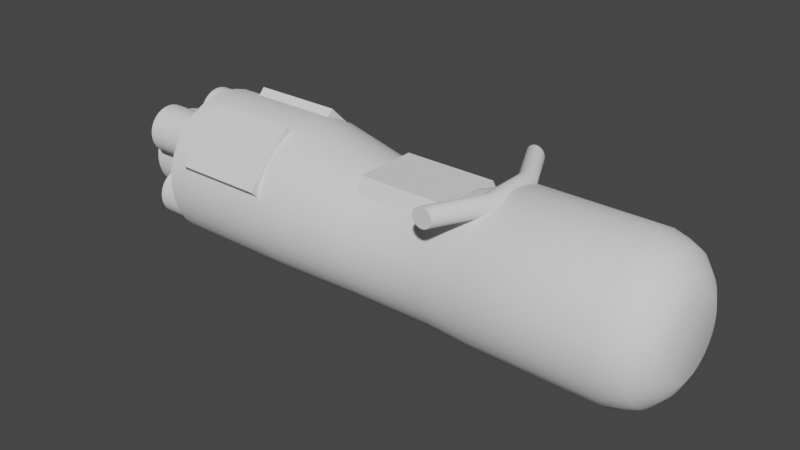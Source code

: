# Source: Hoverbike.blend  (saved by Blender 3.3.6; exported with 4.5.12 LTS)
import bpy
from mathutils import Matrix  # noqa: F401  (used for matrix-valued properties, if any)

bpy.ops.wm.read_factory_settings(use_empty=True)
scene = bpy.context.scene
scene.name = 'Scene'

# ---- collections
col_collection = bpy.data.collections.new('Collection'); scene.collection.children.link(col_collection)

# ---- node groups
ng_auto_smooth = bpy.data.node_groups.new('Auto Smooth', 'GeometryNodeTree')
_s = ng_auto_smooth.interface.new_socket(name='Geometry', in_out='OUTPUT', socket_type='NodeSocketGeometry')
_s = ng_auto_smooth.interface.new_socket(name='Geometry', in_out='INPUT', socket_type='NodeSocketGeometry')
_s = ng_auto_smooth.interface.new_socket(name='Angle', in_out='INPUT', socket_type='NodeSocketFloat')
_s.subtype = 'ANGLE'
_s.min_value = 0.0
_s.max_value = 3.142
ng_auto_smooth.is_modifier = True
_N = ng_auto_smooth.nodes; _L = ng_auto_smooth.links
n0 = _N.new('NodeGroupOutput'); n0.name = 'Group Output'; n0.location = (480, -100)
n1 = _N.new('NodeGroupInput'); n1.name = 'Group Input'; n1.location = (-420, -300)
n2 = _N.new('NodeGroupInput'); n2.name = 'Group Input.001'; n2.location = (-60, -100)
n3 = _N.new('GeometryNodeSetShadeSmooth'); n3.name = 'Set Shade Smooth'; n3.location = (120, -100)
n3.domain = 'EDGE'
n4 = _N.new('GeometryNodeSetShadeSmooth'); n4.name = 'Set Shade Smooth.001'; n4.location = (300, -100)
n5 = _N.new('GeometryNodeInputMeshEdgeAngle'); n5.name = 'Edge Angle'; n5.location = (-420, -220)
n6 = _N.new('GeometryNodeInputEdgeSmooth'); n6.name = 'Is Edge Smooth'; n6.location = (-60, -160)
n7 = _N.new('GeometryNodeInputShadeSmooth'); n7.name = 'Is Face Smooth'; n7.location = (-240, -340)
n8 = _N.new('FunctionNodeBooleanMath'); n8.name = 'Boolean Math'; n8.location = (-60, -220)
n9 = _N.new('FunctionNodeCompare'); n9.name = 'Compare'; n9.location = (-240, -180)
n9.operation = 'LESS_EQUAL'
_L.new(n5.outputs[0], n9.inputs[0])
_L.new(n4.outputs[0], n0.inputs[0])
_L.new(n1.outputs[1], n9.inputs[1])
_L.new(n9.outputs[0], n8.inputs[0])
_L.new(n7.outputs[0], n8.inputs[1])
_L.new(n2.outputs[0], n3.inputs[0])
_L.new(n6.outputs[0], n3.inputs[1])
_L.new(n3.outputs[0], n4.inputs[0])
_L.new(n8.outputs[0], n3.inputs[2])
n0.is_active_output = True

# ---- world
world_world = bpy.data.worlds.new('World'); scene.world = world_world
world_world.use_nodes = True; world_world.node_tree.nodes.clear()
_N = world_world.node_tree.nodes; _L = world_world.node_tree.links
n0 = _N.new('ShaderNodeOutputWorld'); n0.name = 'World Output'; n0.location = (300, 300)
n1 = _N.new('ShaderNodeBackground'); n1.name = 'Background'; n1.location = (10, 300)
n1.inputs[0].default_value = (0.05088, 0.05088, 0.05088, 1.0)
_L.new(n1.outputs[0], n0.inputs[0])
n0.is_active_output = True
world_world.color = (0.05088, 0.05088, 0.05088)
world_world.use_sun_shadow = False
world_world.sun_shadow_jitter_overblur = 0.0

# ---- meshes
me_cylinder = bpy.data.meshes.new('Cylinder')
me_cylinder.from_pydata([(4.73e-07, 1.0, 0.4228), (0.1951, 0.9808, 0.4228), (0.3827, 0.9239, 0.4228), (0.5556, 0.8315, 0.4228), (0.7071, 0.7071, 0.4228), (0.8315, 0.5556, 0.4228), (0.9239, 0.3827, 0.4228), (0.9808, 0.1951, 0.4228), (1.0, -3.075e-07, 0.4228), (0.9808, -0.1951, 0.4228), (0.9239, -0.3827, 0.4228), (0.8315, -0.5556, 0.4228), (0.7071, -0.7071, 0.4228), (0.5556, -0.8315, 0.4228), (0.3827, -0.9239, 0.4228), (0.1951, -0.9808, 0.4228), (4.73e-07, -1.0, 0.4228), (-0.1951, -0.9808, 0.4228), (-0.3827, -0.9239, 0.4228), (-0.5556, -0.8315, 0.4228), (-0.7071, -0.7071, 0.4228), (-0.8315, -0.5556, 0.4228), (-0.9239, -0.3827, 0.4228), (-0.9808, -0.1951, 0.4228), (-1.0, -3.075e-07, 0.4228), (-0.9808, 0.1951, 0.4228), (-0.9239, 0.3827, 0.4228), (-0.8315, 0.5556, 0.4228), (-0.7071, 0.7071, 0.4228), (-0.5556, 0.8315, 0.4228), (-0.3827, 0.9239, 0.4228), (-0.1951, 0.9808, 0.4228), (0.1192, 0.8706, -0.2161), (0.2891, 0.8539, -0.2161), (0.4524, 0.8044, -0.2161), (0.6029, 0.7239, -0.2161), (0.7348, 0.6156, -0.2161), (0.8431, 0.4837, -0.2161), (0.9236, 0.3332, -0.2161), (0.9731, 0.1699, -0.2161), (0.9898, -5.175e-07, -0.2161), (0.9731, -0.1699, -0.2161), (0.9236, -0.3332, -0.2161), (0.8431, -0.4837, -0.2161), (0.7348, -0.6156, -0.2161), (0.6029, -0.7239, -0.2161), (0.4524, -0.8044, -0.2161), (0.2891, -0.8539, -0.2161), (0.1192, -0.8706, -0.2161), (-0.05064, -0.8539, -0.2161), (-0.214, -0.8044, -0.2161), (-0.3645, -0.7239, -0.2161), (-0.4964, -0.6156, -0.2161), (-0.6047, -0.4837, -0.2161), (-0.6852, -0.3332, -0.2161), (-0.7347, -0.1699, -0.2161), (-0.7514, -5.175e-07, -0.2161), (-0.7347, 0.1699, -0.2161), (-0.6852, 0.3332, -0.2161), (-0.6047, 0.4837, -0.2161), (-0.4964, 0.6156, -0.2161), (-0.3645, 0.7239, -0.2161), (-0.214, 0.8044, -0.2161), (-0.05064, 0.8539, -0.2161), (0.1192, 0.8706, -1.329), (0.2891, 0.8539, -1.329), (0.4524, 0.8044, -1.329), (0.6029, 0.7239, -1.329), (0.7348, 0.6156, -1.329), (0.8431, 0.4837, -1.329), (0.9236, 0.3332, -1.329), (0.9731, 0.1699, -1.329), (0.9898, -3.68e-07, -1.329), (0.9731, -0.1699, -1.329), (0.9236, -0.3332, -1.329), (0.8431, -0.4837, -1.329), (0.7348, -0.6156, -1.329), (0.6029, -0.7239, -1.329), (0.4524, -0.8044, -1.329), (0.2891, -0.8539, -1.329), (0.1192, -0.8706, -1.329), (-0.05064, -0.8539, -1.329), (-0.214, -0.8044, -1.329), (-0.3645, -0.7239, -1.329), (-0.4964, -0.6156, -1.329), (-0.6047, -0.4837, -1.329), (-0.6852, -0.3332, -1.329), (-0.7347, -0.1699, -1.329), (-0.7514, -3.68e-07, -1.329), (-0.7347, 0.1699, -1.329), (-0.6852, 0.3332, -1.329), (-0.6047, 0.4837, -1.329), (-0.4964, 0.6156, -1.329), (-0.3645, 0.7239, -1.329), (-0.214, 0.8044, -1.329), (-0.05064, 0.8539, -1.329), (-0.006273, 0.9978, -2.452), (0.1884, 0.9786, -2.452), (0.3756, 0.9219, -2.452), (0.5481, 0.8296, -2.452), (0.6993, 0.7056, -2.452), (0.8234, 0.5544, -2.452), (0.9156, 0.3818, -2.452), (0.9724, 0.1947, -2.452), (0.9915, -8.318e-07, -2.452), (0.9724, -0.1947, -2.452), (0.9156, -0.3818, -2.452), (0.8234, -0.5544, -2.452), (0.6993, -0.7056, -2.452), (0.5481, -0.8297, -2.452), (0.3756, -0.9219, -2.452), (0.1884, -0.9786, -2.452), (-0.006273, -0.9978, -2.452), (-0.2009, -0.9786, -2.452), (-0.3881, -0.9219, -2.452), (-0.5606, -0.8297, -2.452), (-0.7118, -0.7056, -2.452), (-0.8359, -0.5544, -2.452), (-0.9281, -0.3818, -2.452), (-0.9849, -0.1947, -2.452), (-1.004, -8.318e-07, -2.452), (-0.9849, 0.1947, -2.452), (-0.9281, 0.3818, -2.452), (-0.8359, 0.5544, -2.452), (-0.7118, 0.7056, -2.452), (-0.5606, 0.8296, -2.452), (-0.3881, 0.9219, -2.452), (-0.2009, 0.9786, -2.452), (1.34e-07, 0.5112, 2.664), (0.09974, 0.5014, 2.664), (0.1956, 0.4723, 2.664), (0.284, 0.4251, 2.664), (0.3615, 0.3615, 2.664), (0.4251, 0.284, 2.664), (0.4723, 0.1956, 2.664), (0.5014, 0.09974, 2.664), (0.5112, -1.043e-07, 2.664), (0.5014, -0.09974, 2.664), (0.4723, -0.1956, 2.664), (0.4251, -0.284, 2.664), (0.3615, -0.3615, 2.664), (0.284, -0.4251, 2.664), (0.1956, -0.4723, 2.664), (0.09974, -0.5014, 2.664), (1.34e-07, -0.5112, 2.664), (-0.09974, -0.5014, 2.664), (-0.1956, -0.4723, 2.664), (-0.284, -0.4251, 2.664), (-0.3615, -0.3615, 2.664), (-0.4251, -0.284, 2.664), (-0.4723, -0.1956, 2.664), (-0.5014, -0.09974, 2.664), (-0.5112, -1.043e-07, 2.664), (-0.5014, 0.09974, 2.664), (-0.4723, 0.1956, 2.664), (-0.4251, 0.284, 2.664), (-0.3615, 0.3615, 2.664), (-0.284, 0.4251, 2.664), (-0.1956, 0.4723, 2.664), (-0.09974, 0.5014, 2.664), (-0.006273, 0.9978, -4.218), (0.1884, 0.9786, -4.218), (0.3756, 0.9219, -4.218), (0.5481, 0.8296, -4.218), (0.6993, 0.7056, -4.218), (0.8234, 0.5544, -4.218), (0.9156, 0.3818, -4.218), (0.9724, 0.1947, -4.218), (0.9915, -8.305e-07, -4.218), (0.9724, -0.1947, -4.218), (0.9156, -0.3818, -4.218), (0.8234, -0.5544, -4.218), (0.6993, -0.7056, -4.218), (0.5481, -0.8297, -4.218), (0.3756, -0.9219, -4.218), (0.1884, -0.9786, -4.218), (-0.006273, -0.9978, -4.218), (-0.2009, -0.9786, -4.218), (-0.3881, -0.9219, -4.218), (-0.5606, -0.8297, -4.218), (-0.7118, -0.7056, -4.218), (-0.8359, -0.5544, -4.218), (-0.9281, -0.3818, -4.218), (-0.9849, -0.1947, -4.218), (-1.004, -8.305e-07, -4.218), (-0.9849, 0.1947, -4.218), (-0.9281, 0.3818, -4.218), (-0.8359, 0.5544, -4.218), (-0.7118, 0.7056, -4.218), (-0.5606, 0.8296, -4.218), (-0.3881, 0.9219, -4.218), (-0.2009, 0.9786, -4.218), (3.058e-07, 1.0, 2.069), (2.744e-07, 0.9471, 2.26), (0.1848, 0.9289, 2.26), (0.1951, 0.9808, 2.069), (0.3624, 0.875, 2.26), (0.3827, 0.9239, 2.069), (0.5262, 0.7874, 2.26), (0.5556, 0.8315, 2.069), (0.6697, 0.6697, 2.26), (0.7071, 0.7071, 2.069), (0.7875, 0.5262, 2.26), (0.8315, 0.5556, 2.069), (0.875, 0.3624, 2.26), (0.9239, 0.3827, 2.069), (0.9289, 0.1848, 2.26), (0.9808, 0.1951, 2.069), (0.9471, -1.898e-07, 2.26), (1.0, -2.087e-07, 2.069), (0.9289, -0.1848, 2.26), (0.9808, -0.1951, 2.069), (0.875, -0.3624, 2.26), (0.9239, -0.3827, 2.069), (0.7875, -0.5262, 2.26), (0.8315, -0.5556, 2.069), (0.6697, -0.6697, 2.26), (0.7071, -0.7071, 2.069), (0.5262, -0.7875, 2.26), (0.5556, -0.8315, 2.069), (0.3624, -0.875, 2.26), (0.3827, -0.9239, 2.069), (0.1848, -0.9289, 2.26), (0.1951, -0.9808, 2.069), (2.744e-07, -0.9471, 2.26), (3.058e-07, -1.0, 2.069), (-0.1848, -0.9289, 2.26), (-0.1951, -0.9808, 2.069), (-0.3624, -0.875, 2.26), (-0.3827, -0.9239, 2.069), (-0.5262, -0.7874, 2.26), (-0.5556, -0.8315, 2.069), (-0.6697, -0.6697, 2.26), (-0.7071, -0.7071, 2.069), (-0.7874, -0.5262, 2.26), (-0.8315, -0.5556, 2.069), (-0.875, -0.3624, 2.26), (-0.9239, -0.3827, 2.069), (-0.9289, -0.1848, 2.26), (-0.9808, -0.1951, 2.069), (-0.9471, -1.898e-07, 2.26), (-1.0, -2.087e-07, 2.069), (-0.9289, 0.1848, 2.26), (-0.9808, 0.1951, 2.069), (-0.875, 0.3624, 2.26), (-0.9239, 0.3827, 2.069), (-0.7874, 0.5262, 2.26), (-0.8315, 0.5556, 2.069), (-0.6697, 0.6697, 2.26), (-0.7071, 0.7071, 2.069), (-0.5262, 0.7874, 2.26), (-0.5556, 0.8315, 2.069), (-0.3624, 0.875, 2.26), (-0.3827, 0.9239, 2.069), (-0.1848, 0.9289, 2.26), (-0.1951, 0.9808, 2.069), (2.432e-07, 0.8796, 2.416), (1.793e-07, 0.6957, 2.576), (0.1357, 0.6823, 2.576), (0.1716, 0.8627, 2.416), (0.2662, 0.6427, 2.576), (0.3366, 0.8127, 2.416), (0.3865, 0.5784, 2.576), (0.4887, 0.7314, 2.416), (0.4919, 0.4919, 2.576), (0.622, 0.622, 2.416), (0.5784, 0.3865, 2.576), (0.7314, 0.4887, 2.416), (0.6427, 0.2662, 2.576), (0.8127, 0.3366, 2.416), (0.6823, 0.1357, 2.576), (0.8627, 0.1716, 2.416), (0.6957, -1.321e-07, 2.576), (0.8796, -1.709e-07, 2.416), (0.6823, -0.1357, 2.576), (0.8627, -0.1716, 2.416), (0.6427, -0.2662, 2.576), (0.8127, -0.3366, 2.416), (0.5784, -0.3865, 2.576), (0.7314, -0.4887, 2.416), (0.4919, -0.4919, 2.576), (0.622, -0.622, 2.416), (0.3865, -0.5784, 2.576), (0.4887, -0.7314, 2.416), (0.2662, -0.6427, 2.576), (0.3366, -0.8127, 2.416), (0.1357, -0.6823, 2.576), (0.1716, -0.8627, 2.416), (1.793e-07, -0.6957, 2.576), (2.432e-07, -0.8796, 2.416), (-0.1357, -0.6823, 2.576), (-0.1716, -0.8627, 2.416), (-0.2662, -0.6427, 2.576), (-0.3366, -0.8127, 2.416), (-0.3865, -0.5784, 2.576), (-0.4887, -0.7314, 2.416), (-0.4919, -0.4919, 2.576), (-0.622, -0.622, 2.416), (-0.5784, -0.3865, 2.576), (-0.7314, -0.4887, 2.416), (-0.6427, -0.2662, 2.576), (-0.8127, -0.3366, 2.416), (-0.6823, -0.1357, 2.576), (-0.8627, -0.1716, 2.416), (-0.6957, -1.321e-07, 2.576), (-0.8796, -1.709e-07, 2.416), (-0.6823, 0.1357, 2.576), (-0.8627, 0.1716, 2.416), (-0.6427, 0.2662, 2.576), (-0.8127, 0.3366, 2.416), (-0.5784, 0.3865, 2.576), (-0.7314, 0.4887, 2.416), (-0.4919, 0.4919, 2.576), (-0.622, 0.622, 2.416), (-0.3865, 0.5784, 2.576), (-0.4887, 0.7314, 2.416), (-0.2662, 0.6427, 2.576), (-0.3366, 0.8127, 2.416), (-0.1357, 0.6823, 2.576), (-0.1716, 0.8627, 2.416)], [], [(200, 198, 263, 265), (202, 200, 265, 267), (204, 202, 267, 269), (206, 204, 269, 271), (208, 206, 271, 273), (210, 208, 273, 275), (212, 210, 275, 277), (214, 212, 277, 279), (216, 214, 279, 281), (218, 216, 281, 283), (220, 218, 283, 285), (222, 220, 285, 287), (224, 222, 287, 289), (226, 224, 289, 291), (228, 226, 291, 293), (230, 228, 293, 295), (232, 230, 295, 297), (234, 232, 297, 299), (236, 234, 299, 301), (238, 236, 301, 303), (240, 238, 303, 305), (242, 240, 305, 307), (244, 242, 307, 309), (246, 244, 309, 311), (248, 246, 311, 313), (250, 248, 313, 315), (252, 250, 315, 317), (254, 252, 317, 319), (264, 262, 131, 132), (193, 254, 319, 256), (10, 11, 43, 42), (48, 49, 81, 80), (24, 25, 57, 56), (11, 12, 44, 43), (25, 26, 58, 57), (12, 13, 45, 44), (26, 27, 59, 58), (13, 14, 46, 45), (0, 1, 33, 32), (27, 28, 60, 59), (14, 15, 47, 46), (1, 2, 34, 33), (28, 29, 61, 60), (15, 16, 48, 47), (2, 3, 35, 34), (29, 30, 62, 61), (16, 17, 49, 48), (3, 4, 36, 35), (30, 31, 63, 62), (17, 18, 50, 49), (4, 5, 37, 36), (31, 0, 32, 63), (18, 19, 51, 50), (5, 6, 38, 37), (19, 20, 52, 51), (6, 7, 39, 38), (20, 21, 53, 52), (7, 8, 40, 39), (21, 22, 54, 53), (8, 9, 41, 40), (22, 23, 55, 54), (9, 10, 42, 41), (23, 24, 56, 55), (83, 84, 116, 115), (35, 36, 68, 67), (62, 63, 95, 94), (49, 50, 82, 81), (36, 37, 69, 68), (63, 32, 64, 95), (50, 51, 83, 82), (37, 38, 70, 69), (51, 52, 84, 83), (38, 39, 71, 70), (52, 53, 85, 84), (39, 40, 72, 71), (53, 54, 86, 85), (40, 41, 73, 72), (54, 55, 87, 86), (41, 42, 74, 73), (55, 56, 88, 87), (42, 43, 75, 74), (56, 57, 89, 88), (43, 44, 76, 75), (57, 58, 90, 89), (44, 45, 77, 76), (58, 59, 91, 90), (45, 46, 78, 77), (32, 33, 65, 64), (59, 60, 92, 91), (46, 47, 79, 78), (33, 34, 66, 65), (60, 61, 93, 92), (47, 48, 80, 79), (34, 35, 67, 66), (61, 62, 94, 93), (114, 115, 179, 178), (70, 71, 103, 102), (84, 85, 117, 116), (71, 72, 104, 103), (85, 86, 118, 117), (72, 73, 105, 104), (86, 87, 119, 118), (73, 74, 106, 105), (87, 88, 120, 119), (74, 75, 107, 106), (88, 89, 121, 120), (75, 76, 108, 107), (89, 90, 122, 121), (76, 77, 109, 108), (90, 91, 123, 122), (77, 78, 110, 109), (64, 65, 97, 96), (91, 92, 124, 123), (78, 79, 111, 110), (65, 66, 98, 97), (92, 93, 125, 124), (79, 80, 112, 111), (66, 67, 99, 98), (93, 94, 126, 125), (80, 81, 113, 112), (67, 68, 100, 99), (94, 95, 127, 126), (81, 82, 114, 113), (68, 69, 101, 100), (95, 64, 96, 127), (82, 83, 115, 114), (69, 70, 102, 101), (129, 128, 159, 158, 157, 156, 155, 154, 153, 152, 151, 150, 149, 148, 147, 146, 145, 144, 143, 142, 141, 140, 139, 138, 137, 136, 135, 134, 133, 132, 131, 130), (282, 280, 140, 141), (300, 298, 149, 150), (318, 316, 158, 159), (274, 272, 136, 137), (292, 290, 145, 146), (310, 308, 154, 155), (266, 264, 132, 133), (284, 282, 141, 142), (302, 300, 150, 151), (276, 274, 137, 138), (294, 292, 146, 147), (312, 310, 155, 156), (268, 266, 133, 134), (286, 284, 142, 143), (304, 302, 151, 152), (198, 196, 261, 263), (260, 258, 129, 130), (278, 276, 138, 139), (296, 294, 147, 148), (314, 312, 156, 157), (270, 268, 134, 135), (288, 286, 143, 144), (306, 304, 152, 153), (262, 260, 130, 131), (280, 278, 139, 140), (298, 296, 148, 149), (316, 314, 157, 158), (272, 270, 135, 136), (290, 288, 144, 145), (308, 306, 153, 154), (160, 161, 162, 163, 164, 165, 166, 167, 168, 169, 170, 171, 172, 173, 174, 175, 176, 177, 178, 179, 180, 181, 182, 183, 184, 185, 186, 187, 188, 189, 190, 191), (101, 102, 166, 165), (115, 116, 180, 179), (102, 103, 167, 166), (116, 117, 181, 180), (103, 104, 168, 167), (117, 118, 182, 181), (104, 105, 169, 168), (118, 119, 183, 182), (105, 106, 170, 169), (119, 120, 184, 183), (106, 107, 171, 170), (120, 121, 185, 184), (107, 108, 172, 171), (121, 122, 186, 185), (108, 109, 173, 172), (122, 123, 187, 186), (109, 110, 174, 173), (96, 97, 161, 160), (123, 124, 188, 187), (110, 111, 175, 174), (97, 98, 162, 161), (124, 125, 189, 188), (111, 112, 176, 175), (98, 99, 163, 162), (125, 126, 190, 189), (112, 113, 177, 176), (99, 100, 164, 163), (126, 127, 191, 190), (113, 114, 178, 177), (100, 101, 165, 164), (127, 96, 160, 191), (258, 257, 128, 129), (196, 194, 259, 261), (197, 2, 1, 195), (199, 3, 2, 197), (201, 4, 3, 199), (203, 5, 4, 201), (205, 6, 5, 203), (207, 7, 6, 205), (209, 8, 7, 207), (211, 9, 8, 209), (213, 10, 9, 211), (215, 11, 10, 213), (217, 12, 11, 215), (219, 13, 12, 217), (221, 14, 13, 219), (223, 15, 14, 221), (225, 16, 15, 223), (227, 17, 16, 225), (229, 18, 17, 227), (231, 19, 18, 229), (233, 20, 19, 231), (235, 21, 20, 233), (237, 22, 21, 235), (239, 23, 22, 237), (241, 24, 23, 239), (243, 25, 24, 241), (245, 26, 25, 243), (247, 27, 26, 245), (249, 28, 27, 247), (251, 29, 28, 249), (253, 30, 29, 251), (255, 31, 30, 253), (192, 0, 31, 255), (257, 318, 159, 128), (195, 192, 193, 194), (197, 195, 194, 196), (199, 197, 196, 198), (201, 199, 198, 200), (203, 201, 200, 202), (205, 203, 202, 204), (207, 205, 204, 206), (209, 207, 206, 208), (211, 209, 208, 210), (213, 211, 210, 212), (215, 213, 212, 214), (217, 215, 214, 216), (219, 217, 216, 218), (221, 219, 218, 220), (223, 221, 220, 222), (225, 223, 222, 224), (227, 225, 224, 226), (229, 227, 226, 228), (231, 229, 228, 230), (233, 231, 230, 232), (235, 233, 232, 234), (237, 235, 234, 236), (239, 237, 236, 238), (241, 239, 238, 240), (243, 241, 240, 242), (245, 243, 242, 244), (247, 245, 244, 246), (249, 247, 246, 248), (251, 249, 248, 250), (253, 251, 250, 252), (255, 253, 252, 254), (192, 255, 254, 193), (195, 1, 0, 192), (257, 258, 259, 256), (258, 260, 261, 259), (260, 262, 263, 261), (262, 264, 265, 263), (264, 266, 267, 265), (266, 268, 269, 267), (268, 270, 271, 269), (270, 272, 273, 271), (272, 274, 275, 273), (274, 276, 277, 275), (276, 278, 279, 277), (278, 280, 281, 279), (280, 282, 283, 281), (282, 284, 285, 283), (284, 286, 287, 285), (286, 288, 289, 287), (288, 290, 291, 289), (290, 292, 293, 291), (292, 294, 295, 293), (294, 296, 297, 295), (296, 298, 299, 297), (298, 300, 301, 299), (300, 302, 303, 301), (302, 304, 305, 303), (304, 306, 307, 305), (306, 308, 309, 307), (308, 310, 311, 309), (310, 312, 313, 311), (312, 314, 315, 313), (314, 316, 317, 315), (316, 318, 319, 317), (318, 257, 256, 319), (194, 193, 256, 259)])
me_cylinder.polygons.foreach_set('use_smooth', [True] * 290)
_uv = me_cylinder.uv_layers.new(name='UVMap')
_uv.uv.foreach_set('vector', [0.05802, 0.7401, 0.07889, 0.7397, 0.07966, 0.7582, 0.06028, 0.7586, 0.03837, 0.7408, 0.05802, 0.7401, 0.06028, 0.7586, 0.04202, 0.7593, 0.02067, 0.7419, 0.03837, 0.7408, 0.04202, 0.7593, 0.02559, 0.7603, 0.005627, 0.7433, 0.02067, 0.7419, 0.02559, 0.7603, 0.01162, 0.7616, 0.3355, 0.7417, 0.3506, 0.7431, 0.3446, 0.7614, 0.3306, 0.7601, 0.3178, 0.7406, 0.3355, 0.7417, 0.3306, 0.7601, 0.3142, 0.7591, 0.2982, 0.7398, 0.3178, 0.7406, 0.3142, 0.7591, 0.2959, 0.7584, 0.2773, 0.7394, 0.2982, 0.7398, 0.2959, 0.7584, 0.2765, 0.758, 0.256, 0.7394, 0.2773, 0.7394, 0.2765, 0.758, 0.2568, 0.758, 0.2352, 0.7398, 0.256, 0.7394, 0.2568, 0.758, 0.2374, 0.7584, 0.2155, 0.7406, 0.2352, 0.7398, 0.2374, 0.7584, 0.2191, 0.7591, 0.1978, 0.7417, 0.2155, 0.7406, 0.2191, 0.7591, 0.2027, 0.7601, 0.1828, 0.7431, 0.1978, 0.7417, 0.2027, 0.7601, 0.1887, 0.7615, 0.3928, 0.01934, 0.3751, 0.01836, 0.3801, 0.0, 0.3965, 0.0009096, 0.4125, 0.02002, 0.3928, 0.01934, 0.3965, 0.0009096, 0.4148, 0.001541, 0.4334, 0.02037, 0.4125, 0.02002, 0.4148, 0.001541, 0.4341, 0.00187, 0.4546, 0.02039, 0.4334, 0.02037, 0.4341, 0.00187, 0.4539, 0.001884, 0.4755, 0.02006, 0.4546, 0.02039, 0.4539, 0.001884, 0.4733, 0.001583, 0.4952, 0.01941, 0.4755, 0.02006, 0.4733, 0.001583, 0.4915, 0.000978, 0.5128, 0.01846, 0.4952, 0.01941, 0.4915, 0.000978, 0.5079, 9.179e-05, 0.6565, 0.7414, 0.6742, 0.7423, 0.6693, 0.7607, 0.6529, 0.7598, 0.6368, 0.7407, 0.6565, 0.7414, 0.6529, 0.7598, 0.6346, 0.7592, 0.616, 0.7404, 0.6368, 0.7407, 0.6346, 0.7592, 0.6152, 0.7589, 0.5947, 0.7404, 0.616, 0.7404, 0.6152, 0.7589, 0.5955, 0.7589, 0.5738, 0.7407, 0.5947, 0.7404, 0.5955, 0.7589, 0.5761, 0.7592, 0.5542, 0.7414, 0.5738, 0.7407, 0.5761, 0.7592, 0.5578, 0.7598, 0.5365, 0.7423, 0.5542, 0.7414, 0.5578, 0.7598, 0.5414, 0.7607, 0.1584, 0.7418, 0.1734, 0.7432, 0.1674, 0.7615, 0.1535, 0.7602, 0.8289, 0.3895, 0.8159, 0.3982, 0.8059, 0.3796, 0.8155, 0.3732, 0.1407, 0.7407, 0.1584, 0.7418, 0.1535, 0.7602, 0.1371, 0.7592, 0.2999, 0.5297, 0.2779, 0.5293, 0.2851, 0.4568, 0.3043, 0.4572, 0.3699, 0.2999, 0.3862, 0.3008, 0.3861, 0.4278, 0.3698, 0.4269, 0.6593, 0.5311, 0.6385, 0.5304, 0.6278, 0.4595, 0.6458, 0.4601, 0.2779, 0.5293, 0.2554, 0.5293, 0.2655, 0.4568, 0.2851, 0.4568, 0.6385, 0.5304, 0.6165, 0.5301, 0.6086, 0.4592, 0.6278, 0.4595, 0.2554, 0.5293, 0.2334, 0.5297, 0.2464, 0.4572, 0.2655, 0.4568, 0.6165, 0.5301, 0.594, 0.5301, 0.589, 0.4592, 0.6086, 0.4592, 0.2334, 0.5297, 0.2126, 0.5305, 0.2283, 0.4579, 0.2464, 0.4572, 0.1434, 0.5306, 0.1226, 0.5298, 0.1062, 0.4577, 0.1243, 0.4583, 0.594, 0.5301, 0.572, 0.5304, 0.5698, 0.4596, 0.589, 0.4592, 0.2126, 0.5305, 0.194, 0.5317, 0.212, 0.4589, 0.2283, 0.4579, 0.1226, 0.5298, 0.1006, 0.5295, 0.08702, 0.4573, 0.1062, 0.4577, 0.572, 0.5304, 0.5512, 0.5311, 0.5518, 0.4602, 0.5698, 0.4596, 0.3552, 0.2272, 0.3711, 0.2285, 0.3699, 0.2999, 0.3561, 0.2987, 0.1006, 0.5295, 0.07812, 0.5295, 0.06746, 0.4573, 0.08702, 0.4573, 0.5512, 0.5311, 0.5326, 0.5321, 0.5355, 0.461, 0.5518, 0.4602, 0.3711, 0.2285, 0.3898, 0.2296, 0.3862, 0.3008, 0.3699, 0.2999, 0.07812, 0.5295, 0.05608, 0.5299, 0.04828, 0.4577, 0.06746, 0.4573, 0.5326, 0.5321, 0.5167, 0.5334, 0.5217, 0.4621, 0.5355, 0.461, 0.3898, 0.2296, 0.4106, 0.2303, 0.4043, 0.3014, 0.3862, 0.3008, 0.05608, 0.5299, 0.03533, 0.5307, 0.0302, 0.4584, 0.04828, 0.4577, 0.162, 0.5317, 0.1434, 0.5306, 0.1243, 0.4583, 0.1405, 0.4593, 0.4106, 0.2303, 0.4326, 0.2307, 0.4234, 0.3017, 0.4043, 0.3014, 0.03533, 0.5307, 0.01665, 0.5319, 0.01394, 0.4594, 0.0302, 0.4584, 0.4326, 0.2307, 0.4551, 0.2307, 0.443, 0.3017, 0.4234, 0.3017, 0.01665, 0.5319, 0.0007594, 0.5333, 0.0001082, 0.4607, 0.01394, 0.4594, 0.4551, 0.2307, 0.4771, 0.2303, 0.4622, 0.3014, 0.443, 0.3017, 0.3552, 0.5332, 0.3394, 0.5317, 0.3386, 0.4589, 0.3524, 0.4602, 0.4771, 0.2303, 0.4979, 0.2297, 0.4802, 0.3008, 0.4622, 0.3014, 0.3394, 0.5317, 0.3207, 0.5305, 0.3224, 0.4579, 0.3386, 0.4589, 0.4979, 0.2297, 0.5165, 0.2287, 0.4965, 0.3, 0.4802, 0.3008, 0.3207, 0.5305, 0.2999, 0.5297, 0.3043, 0.4572, 0.3224, 0.4579, 0.678, 0.5321, 0.6593, 0.5311, 0.6458, 0.4601, 0.6621, 0.461, 0.4233, 0.4288, 0.4429, 0.4288, 0.4554, 0.5591, 0.4329, 0.5591, 0.06746, 0.4573, 0.04828, 0.4577, 0.04817, 0.3307, 0.06735, 0.3304, 0.5355, 0.461, 0.5217, 0.4621, 0.5216, 0.3351, 0.5354, 0.3339, 0.3862, 0.3008, 0.4043, 0.3014, 0.4042, 0.4285, 0.3861, 0.4278, 0.04828, 0.4577, 0.0302, 0.4584, 0.0301, 0.3314, 0.04817, 0.3307, 0.1405, 0.4593, 0.1243, 0.4583, 0.1242, 0.3314, 0.1404, 0.3323, 0.4043, 0.3014, 0.4234, 0.3017, 0.4233, 0.4288, 0.4042, 0.4285, 0.0302, 0.4584, 0.01394, 0.4594, 0.01383, 0.3324, 0.0301, 0.3314, 0.4234, 0.3017, 0.443, 0.3017, 0.4429, 0.4288, 0.4233, 0.4288, 0.01394, 0.4594, 0.0001082, 0.4607, 0.0, 0.3337, 0.01383, 0.3324, 0.443, 0.3017, 0.4622, 0.3014, 0.4621, 0.4285, 0.4429, 0.4288, 0.3524, 0.4602, 0.3386, 0.4589, 0.3386, 0.332, 0.3524, 0.3333, 0.4622, 0.3014, 0.4802, 0.3008, 0.4801, 0.4279, 0.4621, 0.4285, 0.3386, 0.4589, 0.3224, 0.4579, 0.3224, 0.3309, 0.3386, 0.332, 0.4802, 0.3008, 0.4965, 0.3, 0.4964, 0.427, 0.4801, 0.4279, 0.3224, 0.4579, 0.3043, 0.4572, 0.3043, 0.3302, 0.3224, 0.3309, 0.6621, 0.461, 0.6458, 0.4601, 0.6458, 0.333, 0.662, 0.3339, 0.3043, 0.4572, 0.2851, 0.4568, 0.2851, 0.3299, 0.3043, 0.3302, 0.6458, 0.4601, 0.6278, 0.4595, 0.6277, 0.3324, 0.6458, 0.333, 0.2851, 0.4568, 0.2655, 0.4568, 0.2655, 0.3299, 0.2851, 0.3299, 0.6278, 0.4595, 0.6086, 0.4592, 0.6085, 0.3321, 0.6277, 0.3324, 0.2655, 0.4568, 0.2464, 0.4572, 0.2464, 0.3302, 0.2655, 0.3299, 0.6086, 0.4592, 0.589, 0.4592, 0.589, 0.3321, 0.6085, 0.3321, 0.2464, 0.4572, 0.2283, 0.4579, 0.2283, 0.3309, 0.2464, 0.3302, 0.1243, 0.4583, 0.1062, 0.4577, 0.1061, 0.3307, 0.1242, 0.3314, 0.589, 0.4592, 0.5698, 0.4596, 0.5698, 0.3325, 0.589, 0.3321, 0.2283, 0.4579, 0.212, 0.4589, 0.212, 0.332, 0.2283, 0.3309, 0.1062, 0.4577, 0.08702, 0.4573, 0.08691, 0.3304, 0.1061, 0.3307, 0.5698, 0.4596, 0.5518, 0.4602, 0.5517, 0.3331, 0.5698, 0.3325, 0.3561, 0.2987, 0.3699, 0.2999, 0.3698, 0.4269, 0.356, 0.4258, 0.08702, 0.4573, 0.06746, 0.4573, 0.06735, 0.3304, 0.08691, 0.3304, 0.5518, 0.4602, 0.5355, 0.461, 0.5354, 0.3339, 0.5517, 0.3331, 0.411, 0.5587, 0.4329, 0.5591, 0.4328, 0.7607, 0.4108, 0.7603, 0.01383, 0.3324, 0.0, 0.3337, 0.001307, 0.2053, 0.01716, 0.2038, 0.4429, 0.4288, 0.4621, 0.4285, 0.4773, 0.5587, 0.4554, 0.5591, 0.3524, 0.3333, 0.3386, 0.332, 0.3387, 0.2038, 0.3546, 0.2053, 0.4621, 0.4285, 0.4801, 0.4279, 0.498, 0.5581, 0.4773, 0.5587, 0.3386, 0.332, 0.3224, 0.3309, 0.3201, 0.2026, 0.3387, 0.2038, 0.4801, 0.4279, 0.4964, 0.427, 0.5167, 0.5571, 0.498, 0.5581, 0.3224, 0.3309, 0.3043, 0.3302, 0.2994, 0.2018, 0.3201, 0.2026, 0.662, 0.3339, 0.6458, 0.333, 0.6594, 0.2026, 0.678, 0.2036, 0.3043, 0.3302, 0.2851, 0.3299, 0.2774, 0.2014, 0.2994, 0.2018, 0.6458, 0.333, 0.6277, 0.3324, 0.6387, 0.202, 0.6594, 0.2026, 0.2851, 0.3299, 0.2655, 0.3299, 0.255, 0.2014, 0.2774, 0.2014, 0.6277, 0.3324, 0.6085, 0.3321, 0.6167, 0.2016, 0.6387, 0.202, 0.2655, 0.3299, 0.2464, 0.3302, 0.233, 0.2018, 0.255, 0.2014, 0.6085, 0.3321, 0.589, 0.3321, 0.5943, 0.2016, 0.6167, 0.2016, 0.2464, 0.3302, 0.2283, 0.3309, 0.2123, 0.2026, 0.233, 0.2018, 0.1242, 0.3314, 0.1061, 0.3307, 0.1229, 0.2018, 0.1436, 0.2026, 0.589, 0.3321, 0.5698, 0.3325, 0.5723, 0.202, 0.5943, 0.2016, 0.2283, 0.3309, 0.212, 0.332, 0.1937, 0.2038, 0.2123, 0.2026, 0.1061, 0.3307, 0.08691, 0.3304, 0.1009, 0.2014, 0.1229, 0.2018, 0.5698, 0.3325, 0.5517, 0.3331, 0.5516, 0.2027, 0.5723, 0.202, 0.356, 0.4258, 0.3698, 0.4269, 0.3716, 0.5569, 0.3557, 0.5556, 0.08691, 0.3304, 0.06735, 0.3304, 0.0785, 0.2014, 0.1009, 0.2014, 0.5517, 0.3331, 0.5354, 0.3339, 0.5329, 0.2037, 0.5516, 0.2027, 0.3698, 0.4269, 0.3861, 0.4278, 0.3902, 0.558, 0.3716, 0.5569, 0.06735, 0.3304, 0.04817, 0.3307, 0.05651, 0.2019, 0.0785, 0.2014, 0.1542, 0.3336, 0.1404, 0.3323, 0.1622, 0.2037, 0.1781, 0.2051, 0.3861, 0.4278, 0.4042, 0.4285, 0.411, 0.5587, 0.3902, 0.558, 0.04817, 0.3307, 0.0301, 0.3314, 0.0358, 0.2027, 0.05651, 0.2019, 0.1404, 0.3323, 0.1242, 0.3314, 0.1436, 0.2026, 0.1622, 0.2037, 0.4042, 0.4285, 0.4233, 0.4288, 0.4329, 0.5591, 0.411, 0.5587, 0.0301, 0.3314, 0.01383, 0.3324, 0.01716, 0.2038, 0.0358, 0.2027, 0.7841, 0.3862, 0.7726, 0.3862, 0.7613, 0.384, 0.7507, 0.3796, 0.7412, 0.3732, 0.733, 0.3651, 0.7267, 0.3555, 0.7223, 0.3449, 0.72, 0.3336, 0.72, 0.3221, 0.7223, 0.3109, 0.7267, 0.3003, 0.733, 0.2907, 0.7412, 0.2826, 0.7507, 0.2762, 0.7613, 0.2718, 0.7726, 0.2696, 0.7841, 0.2696, 0.7953, 0.2718, 0.8059, 0.2762, 0.8155, 0.2826, 0.8236, 0.2907, 0.83, 0.3003, 0.8344, 0.3109, 0.8366, 0.3221, 0.8366, 0.3336, 0.8344, 0.3449, 0.83, 0.3555, 0.8236, 0.3651, 0.8155, 0.3732, 0.8059, 0.3796, 0.7953, 0.384, 0.8289, 0.2663, 0.84, 0.2773, 0.8236, 0.2907, 0.8155, 0.2826, 0.708, 0.2903, 0.7167, 0.2773, 0.733, 0.2907, 0.7267, 0.3003, 0.7552, 0.4042, 0.7408, 0.3982, 0.7507, 0.3796, 0.7613, 0.384, 0.8577, 0.3201, 0.8577, 0.3357, 0.8366, 0.3336, 0.8366, 0.3221, 0.7552, 0.2516, 0.7705, 0.2486, 0.7726, 0.2696, 0.7613, 0.2718, 0.708, 0.3655, 0.702, 0.351, 0.7223, 0.3449, 0.7267, 0.3555, 0.84, 0.3785, 0.8289, 0.3895, 0.8155, 0.3732, 0.8236, 0.3651, 0.8159, 0.2576, 0.8289, 0.2663, 0.8155, 0.2826, 0.8059, 0.2762, 0.702, 0.3048, 0.708, 0.2903, 0.7267, 0.3003, 0.7223, 0.3109, 0.8546, 0.3048, 0.8577, 0.3201, 0.8366, 0.3221, 0.8344, 0.3109, 0.7408, 0.2576, 0.7552, 0.2516, 0.7613, 0.2718, 0.7507, 0.2762, 0.7167, 0.3785, 0.708, 0.3655, 0.7267, 0.3555, 0.733, 0.3651, 0.8486, 0.3655, 0.84, 0.3785, 0.8236, 0.3651, 0.83, 0.3555, 0.8015, 0.2516, 0.8159, 0.2576, 0.8059, 0.2762, 0.7953, 0.2718, 0.699, 0.3201, 0.702, 0.3048, 0.7223, 0.3109, 0.72, 0.3221, 0.07889, 0.7397, 0.1002, 0.7397, 0.09942, 0.7582, 0.07966, 0.7582, 0.8015, 0.4042, 0.7861, 0.4072, 0.7841, 0.3862, 0.7953, 0.384, 0.8486, 0.2903, 0.8546, 0.3048, 0.8344, 0.3109, 0.83, 0.3003, 0.7278, 0.2663, 0.7408, 0.2576, 0.7507, 0.2762, 0.7412, 0.2826, 0.7278, 0.3895, 0.7167, 0.3785, 0.733, 0.3651, 0.7412, 0.3732, 0.8546, 0.351, 0.8486, 0.3655, 0.83, 0.3555, 0.8344, 0.3449, 0.7861, 0.2486, 0.8015, 0.2516, 0.7953, 0.2718, 0.7841, 0.2696, 0.699, 0.3357, 0.699, 0.3201, 0.72, 0.3221, 0.72, 0.3336, 0.8159, 0.3982, 0.8015, 0.4042, 0.7953, 0.384, 0.8059, 0.3796, 0.84, 0.2773, 0.8486, 0.2903, 0.83, 0.3003, 0.8236, 0.2907, 0.7167, 0.2773, 0.7278, 0.2663, 0.7412, 0.2826, 0.733, 0.2907, 0.7408, 0.3982, 0.7278, 0.3895, 0.7412, 0.3732, 0.7507, 0.3796, 0.8577, 0.3357, 0.8546, 0.351, 0.8344, 0.3449, 0.8366, 0.3336, 0.7705, 0.2486, 0.7861, 0.2486, 0.7841, 0.2696, 0.7726, 0.2696, 0.702, 0.351, 0.699, 0.3357, 0.72, 0.3336, 0.7223, 0.3449, 0.825, 0.004373, 0.8457, 0.01295, 0.8643, 0.0254, 0.8802, 0.04125, 0.8926, 0.05989, 0.9012, 0.0806, 0.9056, 0.1026, 0.9056, 0.125, 0.9012, 0.147, 0.8926, 0.1677, 0.8802, 0.1863, 0.8643, 0.2022, 0.8457, 0.2146, 0.825, 0.2232, 0.803, 0.2276, 0.7806, 0.2276, 0.7586, 0.2232, 0.7379, 0.2146, 0.7193, 0.2022, 0.7034, 0.1863, 0.691, 0.1677, 0.6824, 0.147, 0.678, 0.125, 0.678, 0.1026, 0.6824, 0.0806, 0.691, 0.05989, 0.7034, 0.04125, 0.7193, 0.0254, 0.7379, 0.01295, 0.7586, 0.004373, 0.7806, 0.0, 0.803, 0.0, 0.0358, 0.2027, 0.01716, 0.2038, 0.01699, 0.002391, 0.03563, 0.001237, 0.4329, 0.5591, 0.4554, 0.5591, 0.4552, 0.7607, 0.4328, 0.7607, 0.01716, 0.2038, 0.001307, 0.2053, 0.001136, 0.003853, 0.01699, 0.002391, 0.4554, 0.5591, 0.4773, 0.5587, 0.4772, 0.7603, 0.4552, 0.7607, 0.3546, 0.2053, 0.3387, 0.2038, 0.3387, 0.002398, 0.3546, 0.003895, 0.4773, 0.5587, 0.498, 0.5581, 0.4979, 0.7596, 0.4772, 0.7603, 0.3387, 0.2038, 0.3201, 0.2026, 0.3201, 0.001223, 0.3387, 0.002398, 0.498, 0.5581, 0.5167, 0.5571, 0.5165, 0.7586, 0.4979, 0.7596, 0.3201, 0.2026, 0.2994, 0.2018, 0.2994, 0.0004129, 0.3201, 0.001223, 0.678, 0.2036, 0.6594, 0.2026, 0.6593, 0.001023, 0.6779, 0.002014, 0.2994, 0.2018, 0.2774, 0.2014, 0.2774, 0.0, 0.2994, 0.0004129, 0.6594, 0.2026, 0.6387, 0.202, 0.6386, 0.0003433, 0.6593, 0.001023, 0.2774, 0.2014, 0.255, 0.2014, 0.255, 0.0, 0.2774, 0.0, 0.6387, 0.202, 0.6167, 0.2016, 0.6166, 0.0, 0.6386, 0.0003433, 0.255, 0.2014, 0.233, 0.2018, 0.233, 0.0004134, 0.255, 0.0, 0.6167, 0.2016, 0.5943, 0.2016, 0.5942, 7.153e-06, 0.6166, 0.0, 0.233, 0.2018, 0.2123, 0.2026, 0.2123, 0.001224, 0.233, 0.0004134, 0.1436, 0.2026, 0.1229, 0.2018, 0.1227, 0.0003815, 0.1434, 0.001148, 0.5943, 0.2016, 0.5723, 0.202, 0.5722, 0.0003638, 0.5942, 7.153e-06, 0.2123, 0.2026, 0.1937, 0.2038, 0.1937, 0.0024, 0.2123, 0.001224, 0.1229, 0.2018, 0.1009, 0.2014, 0.1007, 0.0, 0.1227, 0.0003815, 0.5723, 0.202, 0.5516, 0.2027, 0.5515, 0.001057, 0.5722, 0.0003638, 0.3557, 0.5556, 0.3716, 0.5569, 0.3714, 0.7585, 0.3556, 0.7572, 0.1009, 0.2014, 0.0785, 0.2014, 0.07832, 1.86e-05, 0.1007, 0.0, 0.5516, 0.2027, 0.5329, 0.2037, 0.5329, 0.00206, 0.5515, 0.001057, 0.3716, 0.5569, 0.3902, 0.558, 0.3901, 0.7596, 0.3714, 0.7585, 0.0785, 0.2014, 0.05651, 0.2019, 0.05634, 0.0004363, 0.07832, 1.86e-05, 0.5329, 0.2037, 0.5171, 0.2049, 0.517, 0.003334, 0.5329, 0.00206, 0.3902, 0.558, 0.411, 0.5587, 0.4108, 0.7603, 0.3901, 0.7596, 0.05651, 0.2019, 0.0358, 0.2027, 0.03563, 0.001237, 0.05634, 0.0004363, 0.1622, 0.2037, 0.1436, 0.2026, 0.1434, 0.001148, 0.1621, 0.002271, 0.7861, 0.4072, 0.7705, 0.4072, 0.7726, 0.3862, 0.7841, 0.3862, 0.1002, 0.7397, 0.121, 0.74, 0.1188, 0.7585, 0.09942, 0.7582, 0.1007, 0.7174, 0.1006, 0.5295, 0.1226, 0.5298, 0.1228, 0.7177, 0.07828, 0.7174, 0.07812, 0.5295, 0.1006, 0.5295, 0.1007, 0.7174, 0.05624, 0.7178, 0.05608, 0.5299, 0.07812, 0.5295, 0.07828, 0.7174, 0.03549, 0.7186, 0.03533, 0.5307, 0.05608, 0.5299, 0.05624, 0.7178, 0.01681, 0.7198, 0.01665, 0.5319, 0.03533, 0.5307, 0.03549, 0.7186, 0.0009197, 0.7212, 0.0007594, 0.5333, 0.01665, 0.5319, 0.01681, 0.7198, 0.3394, 0.7195, 0.3394, 0.5317, 0.3552, 0.5332, 0.3552, 0.721, 0.3207, 0.7184, 0.3207, 0.5305, 0.3394, 0.5317, 0.3394, 0.7195, 0.2999, 0.7175, 0.2999, 0.5297, 0.3207, 0.5305, 0.3207, 0.7184, 0.2779, 0.7171, 0.2779, 0.5293, 0.2999, 0.5297, 0.2999, 0.7175, 0.2554, 0.7171, 0.2554, 0.5293, 0.2779, 0.5293, 0.2779, 0.7171, 0.2334, 0.7175, 0.2334, 0.5297, 0.2554, 0.5293, 0.2554, 0.7171, 0.2126, 0.7184, 0.2126, 0.5305, 0.2334, 0.5297, 0.2334, 0.7175, 0.194, 0.7195, 0.194, 0.5317, 0.2126, 0.5305, 0.2126, 0.7184, 0.3713, 0.0405, 0.3711, 0.2285, 0.3552, 0.2272, 0.3554, 0.03919, 0.39, 0.04153, 0.3898, 0.2296, 0.3711, 0.2285, 0.3713, 0.0405, 0.4107, 0.04225, 0.4106, 0.2303, 0.3898, 0.2296, 0.39, 0.04153, 0.4328, 0.04263, 0.4326, 0.2307, 0.4106, 0.2303, 0.4107, 0.04225, 0.4552, 0.04264, 0.4551, 0.2307, 0.4326, 0.2307, 0.4328, 0.04263, 0.4773, 0.0423, 0.4771, 0.2303, 0.4551, 0.2307, 0.4552, 0.04264, 0.498, 0.04161, 0.4979, 0.2297, 0.4771, 0.2303, 0.4773, 0.0423, 0.5167, 0.0406, 0.5165, 0.2287, 0.4979, 0.2297, 0.498, 0.04161, 0.6593, 0.7192, 0.6593, 0.5311, 0.678, 0.5321, 0.678, 0.7202, 0.6386, 0.7185, 0.6385, 0.5304, 0.6593, 0.5311, 0.6593, 0.7192, 0.6166, 0.7181, 0.6165, 0.5301, 0.6385, 0.5304, 0.6386, 0.7185, 0.5941, 0.7182, 0.594, 0.5301, 0.6165, 0.5301, 0.6166, 0.7181, 0.5721, 0.7185, 0.572, 0.5304, 0.594, 0.5301, 0.5941, 0.7182, 0.5513, 0.7192, 0.5512, 0.5311, 0.572, 0.5304, 0.5721, 0.7185, 0.5326, 0.7202, 0.5326, 0.5321, 0.5512, 0.5311, 0.5513, 0.7192, 0.5167, 0.7215, 0.5167, 0.5334, 0.5326, 0.5321, 0.5326, 0.7202, 0.1435, 0.7185, 0.1434, 0.5306, 0.162, 0.5317, 0.1622, 0.7196, 0.7705, 0.4072, 0.7552, 0.4042, 0.7613, 0.384, 0.7726, 0.3862, 0.1228, 0.7177, 0.1435, 0.7185, 0.1407, 0.7407, 0.121, 0.74, 0.1007, 0.7174, 0.1228, 0.7177, 0.121, 0.74, 0.1002, 0.7397, 0.07828, 0.7174, 0.1007, 0.7174, 0.1002, 0.7397, 0.07889, 0.7397, 0.05624, 0.7178, 0.07828, 0.7174, 0.07889, 0.7397, 0.05802, 0.7401, 0.03549, 0.7186, 0.05624, 0.7178, 0.05802, 0.7401, 0.03837, 0.7408, 0.01681, 0.7198, 0.03549, 0.7186, 0.03837, 0.7408, 0.02067, 0.7419, 0.0009197, 0.7212, 0.01681, 0.7198, 0.02067, 0.7419, 0.005627, 0.7433, 0.3394, 0.7195, 0.3552, 0.721, 0.3506, 0.7431, 0.3355, 0.7417, 0.3207, 0.7184, 0.3394, 0.7195, 0.3355, 0.7417, 0.3178, 0.7406, 0.2999, 0.7175, 0.3207, 0.7184, 0.3178, 0.7406, 0.2982, 0.7398, 0.2779, 0.7171, 0.2999, 0.7175, 0.2982, 0.7398, 0.2773, 0.7394, 0.2554, 0.7171, 0.2779, 0.7171, 0.2773, 0.7394, 0.256, 0.7394, 0.2334, 0.7175, 0.2554, 0.7171, 0.256, 0.7394, 0.2352, 0.7398, 0.2126, 0.7184, 0.2334, 0.7175, 0.2352, 0.7398, 0.2155, 0.7406, 0.194, 0.7195, 0.2126, 0.7184, 0.2155, 0.7406, 0.1978, 0.7417, 0.1781, 0.721, 0.194, 0.7195, 0.1978, 0.7417, 0.1828, 0.7431, 0.39, 0.04153, 0.3713, 0.0405, 0.3751, 0.01836, 0.3928, 0.01934, 0.4107, 0.04225, 0.39, 0.04153, 0.3928, 0.01934, 0.4125, 0.02002, 0.4328, 0.04263, 0.4107, 0.04225, 0.4125, 0.02002, 0.4334, 0.02037, 0.4552, 0.04264, 0.4328, 0.04263, 0.4334, 0.02037, 0.4546, 0.02039, 0.4773, 0.0423, 0.4552, 0.04264, 0.4546, 0.02039, 0.4755, 0.02006, 0.498, 0.04161, 0.4773, 0.0423, 0.4755, 0.02006, 0.4952, 0.01941, 0.5167, 0.0406, 0.498, 0.04161, 0.4952, 0.01941, 0.5128, 0.01846, 0.6593, 0.7192, 0.678, 0.7202, 0.6742, 0.7423, 0.6565, 0.7414, 0.6386, 0.7185, 0.6593, 0.7192, 0.6565, 0.7414, 0.6368, 0.7407, 0.6166, 0.7181, 0.6386, 0.7185, 0.6368, 0.7407, 0.616, 0.7404, 0.5941, 0.7182, 0.6166, 0.7181, 0.616, 0.7404, 0.5947, 0.7404, 0.5721, 0.7185, 0.5941, 0.7182, 0.5947, 0.7404, 0.5738, 0.7407, 0.5513, 0.7192, 0.5721, 0.7185, 0.5738, 0.7407, 0.5542, 0.7414, 0.5326, 0.7202, 0.5513, 0.7192, 0.5542, 0.7414, 0.5365, 0.7423, 0.1622, 0.7196, 0.1781, 0.7211, 0.1734, 0.7432, 0.1584, 0.7418, 0.1435, 0.7185, 0.1622, 0.7196, 0.1584, 0.7418, 0.1407, 0.7407, 0.1228, 0.7177, 0.1226, 0.5298, 0.1434, 0.5306, 0.1435, 0.7185, 0.7705, 0.4072, 0.7861, 0.4072, 0.7882, 0.4282, 0.7685, 0.4282, 0.7861, 0.4072, 0.8015, 0.4042, 0.8076, 0.4243, 0.7882, 0.4282, 0.8015, 0.4042, 0.8159, 0.3982, 0.8258, 0.4168, 0.8076, 0.4243, 0.8159, 0.3982, 0.8289, 0.3895, 0.8423, 0.4058, 0.8258, 0.4168, 0.8289, 0.3895, 0.84, 0.3785, 0.8562, 0.3918, 0.8423, 0.4058, 0.84, 0.3785, 0.8486, 0.3655, 0.8672, 0.3754, 0.8562, 0.3918, 0.8486, 0.3655, 0.8546, 0.351, 0.8748, 0.3572, 0.8672, 0.3754, 0.8546, 0.351, 0.8577, 0.3357, 0.8786, 0.3378, 0.8748, 0.3572, 0.8577, 0.3357, 0.8577, 0.3201, 0.8786, 0.318, 0.8786, 0.3378, 0.8577, 0.3201, 0.8546, 0.3048, 0.8748, 0.2986, 0.8786, 0.318, 0.8546, 0.3048, 0.8486, 0.2903, 0.8672, 0.2804, 0.8748, 0.2986, 0.8486, 0.2903, 0.84, 0.2773, 0.8562, 0.2639, 0.8672, 0.2804, 0.84, 0.2773, 0.8289, 0.2663, 0.8423, 0.25, 0.8562, 0.2639, 0.8289, 0.2663, 0.8159, 0.2576, 0.8258, 0.239, 0.8423, 0.25, 0.8159, 0.2576, 0.8015, 0.2516, 0.8076, 0.2314, 0.8258, 0.239, 0.8015, 0.2516, 0.7861, 0.2486, 0.7882, 0.2276, 0.8076, 0.2314, 0.7861, 0.2486, 0.7705, 0.2486, 0.7685, 0.2276, 0.7882, 0.2276, 0.7705, 0.2486, 0.7552, 0.2516, 0.7491, 0.2314, 0.7685, 0.2276, 0.7552, 0.2516, 0.7408, 0.2576, 0.7308, 0.239, 0.7491, 0.2314, 0.7408, 0.2576, 0.7278, 0.2663, 0.7144, 0.25, 0.7308, 0.239, 0.7278, 0.2663, 0.7167, 0.2773, 0.7004, 0.2639, 0.7144, 0.25, 0.7167, 0.2773, 0.708, 0.2903, 0.6894, 0.2804, 0.7004, 0.2639, 0.708, 0.2903, 0.702, 0.3048, 0.6819, 0.2986, 0.6894, 0.2804, 0.702, 0.3048, 0.699, 0.3201, 0.678, 0.318, 0.6819, 0.2986, 0.699, 0.3201, 0.699, 0.3357, 0.678, 0.3378, 0.678, 0.318, 0.699, 0.3357, 0.702, 0.351, 0.6819, 0.3572, 0.678, 0.3378, 0.702, 0.351, 0.708, 0.3655, 0.6894, 0.3754, 0.6819, 0.3572, 0.708, 0.3655, 0.7167, 0.3785, 0.7004, 0.3918, 0.6894, 0.3754, 0.7167, 0.3785, 0.7278, 0.3895, 0.7144, 0.4058, 0.7004, 0.3918, 0.7278, 0.3895, 0.7408, 0.3982, 0.7308, 0.4168, 0.7144, 0.4058, 0.7408, 0.3982, 0.7552, 0.4042, 0.7491, 0.4243, 0.7308, 0.4168, 0.7552, 0.4042, 0.7705, 0.4072, 0.7685, 0.4282, 0.7491, 0.4243, 0.121, 0.74, 0.1407, 0.7407, 0.1371, 0.7592, 0.1188, 0.7585])
me_cylinder.update()
me_cylinder_001 = bpy.data.meshes.new('Cylinder.001')
me_cylinder_001.from_pydata([(-6.908e-08, 0.4843, -1.066), (-6.908e-08, 0.4843, 1.066), (0.02527, 0.4818, -1.066), (0.02527, 0.4818, 1.066), (0.04957, 0.4745, -1.066), (0.04957, 0.4745, 1.066), (0.07196, 0.4625, -1.066), (0.07196, 0.4625, 1.066), (0.09159, 0.4464, -1.066), (0.09159, 0.4464, 1.066), (0.1077, 0.4268, -1.066), (0.1077, 0.4268, 1.066), (0.1197, 0.4044, -1.066), (0.1197, 0.4044, 1.066), (0.127, 0.3801, -1.066), (0.127, 0.3801, 1.066), (0.1295, 0.3548, -1.066), (0.1295, 0.3548, 1.066), (0.127, 0.3295, -1.066), (0.127, 0.3295, 1.066), (0.1197, 0.3052, -1.066), (0.1197, 0.3052, 1.066), (0.1077, 0.2828, -1.066), (0.1077, 0.2828, 1.066), (0.09159, 0.2632, -1.066), (0.09159, 0.2632, 1.066), (0.07196, 0.2471, -1.066), (0.07196, 0.2471, 1.066), (0.04957, 0.2351, -1.066), (0.04957, 0.2351, 1.066), (0.02527, 0.2278, -1.066), (0.02527, 0.2278, 1.066), (-6.908e-08, 0.2253, -1.066), (-6.908e-08, 0.2253, 1.066), (-0.02527, 0.2278, -1.066), (-0.02527, 0.2278, 1.066), (-0.04957, 0.2351, -1.066), (-0.04957, 0.2351, 1.066), (-0.07196, 0.2471, -1.066), (-0.07196, 0.2471, 1.066), (-0.09159, 0.2632, -1.066), (-0.09159, 0.2632, 1.066), (-0.1077, 0.2828, -1.066), (-0.1077, 0.2828, 1.066), (-0.1197, 0.3052, -1.066), (-0.1197, 0.3052, 1.066), (-0.127, 0.3295, -1.066), (-0.127, 0.3295, 1.066), (-0.1295, 0.3548, -1.066), (-0.1295, 0.3548, 1.066), (-0.127, 0.3801, -1.066), (-0.127, 0.3801, 1.066), (-0.1197, 0.4044, -1.066), (-0.1197, 0.4044, 1.066), (-0.1077, 0.4268, -1.066), (-0.1077, 0.4268, 1.066), (-0.09159, 0.4464, -1.066), (-0.09159, 0.4464, 1.066), (-0.07196, 0.4625, -1.066), (-0.07196, 0.4625, 1.066), (-0.04957, 0.4745, -1.066), (-0.04957, 0.4745, 1.066), (-0.02527, 0.4818, -1.066), (-0.02527, 0.4818, 1.066), (0.0, 0.1295, -0.3554), (0.0, 0.1295, 0.3554), (0.02527, 0.127, 0.3554), (0.02527, 0.127, -0.3554), (0.04957, 0.1197, 0.3554), (0.04957, 0.1197, -0.3554), (0.07196, 0.1077, 0.3554), (0.07196, 0.1077, -0.3554), (0.09159, 0.09159, 0.3554), (0.09159, 0.09159, -0.3554), (0.1077, 0.07196, 0.3554), (0.1077, 0.07196, -0.3554), (0.1197, 0.04957, 0.3554), (0.1197, 0.04957, -0.3554), (0.127, 0.02527, 0.3554), (0.127, 0.02527, -0.3554), (0.1295, 0.0, 0.3554), (0.1295, 0.0, -0.3554), (0.127, -0.02527, 0.3554), (0.127, -0.02527, -0.3554), (0.1197, -0.04957, 0.3554), (0.1197, -0.04957, -0.3554), (0.1077, -0.07196, 0.3554), (0.1077, -0.07196, -0.3554), (0.09159, -0.09159, 0.3554), (0.09159, -0.09159, -0.3554), (0.07196, -0.1077, 0.3554), (0.07196, -0.1077, -0.3554), (0.04957, -0.1197, 0.3554), (0.04957, -0.1197, -0.3554), (0.02527, -0.127, 0.3554), (0.02527, -0.127, -0.3554), (0.0, -0.1295, 0.3554), (0.0, -0.1295, -0.3554), (-0.02527, -0.127, 0.3554), (-0.02527, -0.127, -0.3554), (-0.04957, -0.1197, 0.3554), (-0.04957, -0.1197, -0.3554), (-0.07196, -0.1077, 0.3554), (-0.07196, -0.1077, -0.3554), (-0.09159, -0.09159, 0.3554), (-0.09159, -0.09159, -0.3554), (-0.1077, -0.07196, 0.3554), (-0.1077, -0.07196, -0.3554), (-0.1197, -0.04957, 0.3554), (-0.1197, -0.04957, -0.3554), (-0.127, -0.02527, 0.3554), (-0.127, -0.02527, -0.3554), (-0.1295, 0.0, 0.3554), (-0.1295, 0.0, -0.3554), (-0.127, 0.02527, 0.3554), (-0.127, 0.02527, -0.3554), (-0.1197, 0.04957, 0.3554), (-0.1197, 0.04957, -0.3554), (-0.1077, 0.07196, 0.3554), (-0.1077, 0.07196, -0.3554), (-0.09159, 0.09159, 0.3554), (-0.09159, 0.09159, -0.3554), (-0.07196, 0.1077, 0.3554), (-0.07196, 0.1077, -0.3554), (-0.04957, 0.1197, 0.3554), (-0.04957, 0.1197, -0.3554), (-0.02527, 0.127, 0.3554), (-0.02527, 0.127, -0.3554)], [], [(65, 1, 3, 66), (66, 3, 5, 68), (68, 5, 7, 70), (70, 7, 9, 72), (72, 9, 11, 74), (74, 11, 13, 76), (76, 13, 15, 78), (78, 15, 17, 80), (80, 17, 19, 82), (82, 19, 21, 84), (84, 21, 23, 86), (86, 23, 25, 88), (88, 25, 27, 90), (90, 27, 29, 92), (92, 29, 31, 94), (94, 31, 33, 96), (96, 33, 35, 98), (98, 35, 37, 100), (100, 37, 39, 102), (102, 39, 41, 104), (104, 41, 43, 106), (106, 43, 45, 108), (108, 45, 47, 110), (110, 47, 49, 112), (112, 49, 51, 114), (114, 51, 53, 116), (116, 53, 55, 118), (118, 55, 57, 120), (120, 57, 59, 122), (122, 59, 61, 124), (3, 1, 63, 61, 59, 57, 55, 53, 51, 49, 47, 45, 43, 41, 39, 37, 35, 33, 31, 29, 27, 25, 23, 21, 19, 17, 15, 13, 11, 9, 7, 5), (124, 61, 63, 126), (126, 63, 1, 65), (0, 2, 4, 6, 8, 10, 12, 14, 16, 18, 20, 22, 24, 26, 28, 30, 32, 34, 36, 38, 40, 42, 44, 46, 48, 50, 52, 54, 56, 58, 60, 62), (62, 127, 64, 0), (127, 126, 65, 64), (60, 125, 127, 62), (125, 124, 126, 127), (58, 123, 125, 60), (123, 122, 124, 125), (56, 121, 123, 58), (121, 120, 122, 123), (54, 119, 121, 56), (119, 118, 120, 121), (52, 117, 119, 54), (117, 116, 118, 119), (50, 115, 117, 52), (115, 114, 116, 117), (48, 113, 115, 50), (113, 112, 114, 115), (46, 111, 113, 48), (111, 110, 112, 113), (44, 109, 111, 46), (109, 108, 110, 111), (42, 107, 109, 44), (107, 106, 108, 109), (40, 105, 107, 42), (105, 104, 106, 107), (38, 103, 105, 40), (103, 102, 104, 105), (36, 101, 103, 38), (101, 100, 102, 103), (34, 99, 101, 36), (99, 98, 100, 101), (32, 97, 99, 34), (97, 96, 98, 99), (30, 95, 97, 32), (95, 94, 96, 97), (28, 93, 95, 30), (93, 92, 94, 95), (26, 91, 93, 28), (91, 90, 92, 93), (24, 89, 91, 26), (89, 88, 90, 91), (22, 87, 89, 24), (87, 86, 88, 89), (20, 85, 87, 22), (85, 84, 86, 87), (18, 83, 85, 20), (83, 82, 84, 85), (16, 81, 83, 18), (81, 80, 82, 83), (14, 79, 81, 16), (79, 78, 80, 81), (12, 77, 79, 14), (77, 76, 78, 79), (10, 75, 77, 12), (75, 74, 76, 77), (8, 73, 75, 10), (73, 72, 74, 75), (6, 71, 73, 8), (71, 70, 72, 73), (4, 69, 71, 6), (69, 68, 70, 71), (2, 67, 69, 4), (67, 66, 68, 69), (0, 64, 67, 2), (64, 65, 66, 67)])
me_cylinder_001.polygons.foreach_set('use_smooth', [True] * 98)
_uv = me_cylinder_001.uv_layers.new(name='UVMap')
_uv.uv.foreach_set('vector', [0.918, 0.5911, 0.9116, 0.6726, 0.9088, 0.6726, 0.9152, 0.5911, 0.9152, 0.5911, 0.9088, 0.6726, 0.9062, 0.6726, 0.9126, 0.5911, 0.9126, 0.5911, 0.9062, 0.6726, 0.9039, 0.6726, 0.9102, 0.5911, 0.9102, 0.5911, 0.9039, 0.6726, 0.9019, 0.6726, 0.9083, 0.5911, 0.8341, 0.5911, 0.8746, 0.6726, 0.8725, 0.6726, 0.832, 0.5911, 0.832, 0.5911, 0.8725, 0.6726, 0.8701, 0.6726, 0.8296, 0.5911, 0.8296, 0.5911, 0.8701, 0.6726, 0.8674, 0.6726, 0.8269, 0.5911, 0.8269, 0.5911, 0.8674, 0.6726, 0.8645, 0.6726, 0.8241, 0.5911, 0.8241, 0.5911, 0.8645, 0.6726, 0.8616, 0.6726, 0.8212, 0.5911, 0.8212, 0.5911, 0.8616, 0.6726, 0.8588, 0.6726, 0.8183, 0.5911, 0.8183, 0.5911, 0.8588, 0.6726, 0.8561, 0.6726, 0.8156, 0.5911, 0.8156, 0.5911, 0.8561, 0.6726, 0.8537, 0.6726, 0.8132, 0.5911, 0.8132, 0.5911, 0.8537, 0.6726, 0.8516, 0.6726, 0.8112, 0.5911, 0.9019, 0.5911, 0.8955, 0.6726, 0.8932, 0.6726, 0.8996, 0.5911, 0.8996, 0.5911, 0.8932, 0.6726, 0.8906, 0.6726, 0.897, 0.5911, 0.897, 0.5911, 0.8906, 0.6726, 0.8878, 0.6726, 0.8942, 0.5911, 0.8942, 0.5911, 0.8878, 0.6726, 0.8849, 0.6726, 0.8913, 0.5911, 0.8913, 0.5911, 0.8849, 0.6726, 0.882, 0.6726, 0.8884, 0.5911, 0.8884, 0.5911, 0.882, 0.6726, 0.8793, 0.6726, 0.8856, 0.5911, 0.8856, 0.5911, 0.8793, 0.6726, 0.8767, 0.6726, 0.8831, 0.5911, 0.8831, 0.5911, 0.8767, 0.6726, 0.8746, 0.6726, 0.881, 0.5911, 0.8705, 0.8355, 0.83, 0.9169, 0.8276, 0.9169, 0.868, 0.8355, 0.868, 0.8355, 0.8276, 0.9169, 0.8249, 0.9169, 0.8653, 0.8355, 0.8653, 0.8355, 0.8249, 0.9169, 0.822, 0.9169, 0.8625, 0.8355, 0.8625, 0.8355, 0.822, 0.9169, 0.8191, 0.9169, 0.8596, 0.8355, 0.8596, 0.8355, 0.8191, 0.9169, 0.8163, 0.9169, 0.8567, 0.8355, 0.8567, 0.8355, 0.8163, 0.9169, 0.8136, 0.9169, 0.854, 0.8355, 0.854, 0.8355, 0.8136, 0.9169, 0.8112, 0.9169, 0.8516, 0.8355, 0.929, 0.5911, 0.9227, 0.6726, 0.9201, 0.6726, 0.9265, 0.5911, 0.9265, 0.5911, 0.9201, 0.6726, 0.9174, 0.6726, 0.9238, 0.5911, 0.9082, 0.392, 0.9076, 0.3949, 0.9065, 0.3976, 0.9049, 0.4, 0.9028, 0.4021, 0.9004, 0.4037, 0.8977, 0.4048, 0.8949, 0.4054, 0.892, 0.4054, 0.8891, 0.4048, 0.8864, 0.4037, 0.884, 0.4021, 0.8819, 0.4, 0.8803, 0.3976, 0.8792, 0.3949, 0.8786, 0.392, 0.8786, 0.3891, 0.8792, 0.3863, 0.8803, 0.3836, 0.8819, 0.3812, 0.884, 0.3791, 0.8864, 0.3775, 0.8891, 0.3764, 0.892, 0.3758, 0.8949, 0.3758, 0.8977, 0.3764, 0.9004, 0.3775, 0.9028, 0.3791, 0.9049, 0.3812, 0.9065, 0.3836, 0.9076, 0.3863, 0.9082, 0.3891, 0.9238, 0.5911, 0.9174, 0.6726, 0.9145, 0.6726, 0.9209, 0.5911, 0.9209, 0.5911, 0.9145, 0.6726, 0.9116, 0.6726, 0.918, 0.5911, 0.1772, 0.8969, 0.1778, 0.8998, 0.1778, 0.9027, 0.1772, 0.9056, 0.1761, 0.9083, 0.1745, 0.9107, 0.1724, 0.9127, 0.17, 0.9143, 0.1673, 0.9155, 0.1645, 0.916, 0.1615, 0.916, 0.1587, 0.9155, 0.156, 0.9143, 0.1536, 0.9127, 0.1515, 0.9107, 0.1499, 0.9083, 0.1488, 0.9056, 0.1482, 0.9027, 0.1482, 0.8998, 0.1488, 0.8969, 0.1499, 0.8943, 0.1515, 0.8918, 0.1536, 0.8898, 0.156, 0.8882, 0.1587, 0.8871, 0.1615, 0.8865, 0.1645, 0.8865, 0.1673, 0.8871, 0.17, 0.8882, 0.1724, 0.8898, 0.1745, 0.8918, 0.1761, 0.8943, 0.9145, 0.4282, 0.9209, 0.5097, 0.918, 0.5097, 0.9116, 0.4282, 0.9209, 0.5097, 0.9209, 0.5911, 0.918, 0.5911, 0.918, 0.5097, 0.9174, 0.4282, 0.9238, 0.5097, 0.9209, 0.5097, 0.9145, 0.4282, 0.9238, 0.5097, 0.9238, 0.5911, 0.9209, 0.5911, 0.9209, 0.5097, 0.9201, 0.4282, 0.9265, 0.5097, 0.9238, 0.5097, 0.9174, 0.4282, 0.9265, 0.5097, 0.9265, 0.5911, 0.9238, 0.5911, 0.9238, 0.5097, 0.9227, 0.4282, 0.929, 0.5097, 0.9265, 0.5097, 0.9201, 0.4282, 0.929, 0.5097, 0.929, 0.5911, 0.9265, 0.5911, 0.9265, 0.5097, 0.8136, 0.6726, 0.854, 0.754, 0.8516, 0.754, 0.8112, 0.6726, 0.854, 0.754, 0.854, 0.8355, 0.8516, 0.8355, 0.8516, 0.754, 0.8163, 0.6726, 0.8567, 0.754, 0.854, 0.754, 0.8136, 0.6726, 0.8567, 0.754, 0.8567, 0.8355, 0.854, 0.8355, 0.854, 0.754, 0.8191, 0.6726, 0.8596, 0.754, 0.8567, 0.754, 0.8163, 0.6726, 0.8596, 0.754, 0.8596, 0.8355, 0.8567, 0.8355, 0.8567, 0.754, 0.822, 0.6726, 0.8625, 0.754, 0.8596, 0.754, 0.8191, 0.6726, 0.8625, 0.754, 0.8625, 0.8355, 0.8596, 0.8355, 0.8596, 0.754, 0.8249, 0.6726, 0.8653, 0.754, 0.8625, 0.754, 0.822, 0.6726, 0.8653, 0.754, 0.8653, 0.8355, 0.8625, 0.8355, 0.8625, 0.754, 0.8276, 0.6726, 0.868, 0.754, 0.8653, 0.754, 0.8249, 0.6726, 0.868, 0.754, 0.868, 0.8355, 0.8653, 0.8355, 0.8653, 0.754, 0.83, 0.6726, 0.8705, 0.754, 0.868, 0.754, 0.8276, 0.6726, 0.8705, 0.754, 0.8705, 0.8355, 0.868, 0.8355, 0.868, 0.754, 0.8767, 0.4282, 0.8831, 0.5097, 0.881, 0.5097, 0.8746, 0.4282, 0.8831, 0.5097, 0.8831, 0.5911, 0.881, 0.5911, 0.881, 0.5097, 0.8793, 0.4282, 0.8856, 0.5097, 0.8831, 0.5097, 0.8767, 0.4282, 0.8856, 0.5097, 0.8856, 0.5911, 0.8831, 0.5911, 0.8831, 0.5097, 0.882, 0.4282, 0.8884, 0.5097, 0.8856, 0.5097, 0.8793, 0.4282, 0.8884, 0.5097, 0.8884, 0.5911, 0.8856, 0.5911, 0.8856, 0.5097, 0.8849, 0.4282, 0.8913, 0.5097, 0.8884, 0.5097, 0.882, 0.4282, 0.8913, 0.5097, 0.8913, 0.5911, 0.8884, 0.5911, 0.8884, 0.5097, 0.8878, 0.4282, 0.8942, 0.5097, 0.8913, 0.5097, 0.8849, 0.4282, 0.8942, 0.5097, 0.8942, 0.5911, 0.8913, 0.5911, 0.8913, 0.5097, 0.8906, 0.4282, 0.897, 0.5097, 0.8942, 0.5097, 0.8878, 0.4282, 0.897, 0.5097, 0.897, 0.5911, 0.8942, 0.5911, 0.8942, 0.5097, 0.8932, 0.4282, 0.8996, 0.5097, 0.897, 0.5097, 0.8906, 0.4282, 0.8996, 0.5097, 0.8996, 0.5911, 0.897, 0.5911, 0.897, 0.5097, 0.8955, 0.4282, 0.9019, 0.5097, 0.8996, 0.5097, 0.8932, 0.4282, 0.9019, 0.5097, 0.9019, 0.5911, 0.8996, 0.5911, 0.8996, 0.5097, 0.8537, 0.4282, 0.8132, 0.5097, 0.8112, 0.5097, 0.8516, 0.4282, 0.8132, 0.5097, 0.8132, 0.5911, 0.8112, 0.5911, 0.8112, 0.5097, 0.8561, 0.4282, 0.8156, 0.5097, 0.8132, 0.5097, 0.8537, 0.4282, 0.8156, 0.5097, 0.8156, 0.5911, 0.8132, 0.5911, 0.8132, 0.5097, 0.8588, 0.4282, 0.8183, 0.5097, 0.8156, 0.5097, 0.8561, 0.4282, 0.8183, 0.5097, 0.8183, 0.5911, 0.8156, 0.5911, 0.8156, 0.5097, 0.8616, 0.4282, 0.8212, 0.5097, 0.8183, 0.5097, 0.8588, 0.4282, 0.8212, 0.5097, 0.8212, 0.5911, 0.8183, 0.5911, 0.8183, 0.5097, 0.8645, 0.4282, 0.8241, 0.5097, 0.8212, 0.5097, 0.8616, 0.4282, 0.8241, 0.5097, 0.8241, 0.5911, 0.8212, 0.5911, 0.8212, 0.5097, 0.8674, 0.4282, 0.8269, 0.5097, 0.8241, 0.5097, 0.8645, 0.4282, 0.8269, 0.5097, 0.8269, 0.5911, 0.8241, 0.5911, 0.8241, 0.5097, 0.8701, 0.4282, 0.8296, 0.5097, 0.8269, 0.5097, 0.8674, 0.4282, 0.8296, 0.5097, 0.8296, 0.5911, 0.8269, 0.5911, 0.8269, 0.5097, 0.8725, 0.4282, 0.832, 0.5097, 0.8296, 0.5097, 0.8701, 0.4282, 0.832, 0.5097, 0.832, 0.5911, 0.8296, 0.5911, 0.8296, 0.5097, 0.8746, 0.4282, 0.8341, 0.5097, 0.832, 0.5097, 0.8725, 0.4282, 0.8341, 0.5097, 0.8341, 0.5911, 0.832, 0.5911, 0.832, 0.5097, 0.9039, 0.4282, 0.9102, 0.5097, 0.9083, 0.5097, 0.9019, 0.4282, 0.9102, 0.5097, 0.9102, 0.5911, 0.9083, 0.5911, 0.9083, 0.5097, 0.9062, 0.4282, 0.9126, 0.5097, 0.9102, 0.5097, 0.9039, 0.4282, 0.9126, 0.5097, 0.9126, 0.5911, 0.9102, 0.5911, 0.9102, 0.5097, 0.9088, 0.4282, 0.9152, 0.5097, 0.9126, 0.5097, 0.9062, 0.4282, 0.9152, 0.5097, 0.9152, 0.5911, 0.9126, 0.5911, 0.9126, 0.5097, 0.9116, 0.4282, 0.918, 0.5097, 0.9152, 0.5097, 0.9088, 0.4282, 0.918, 0.5097, 0.918, 0.5911, 0.9152, 0.5911, 0.9152, 0.5097])
me_cylinder_001.update()
me_cube_002 = bpy.data.meshes.new('Cube.002')
me_cube_002.from_pydata([(-3.879, 0.213, 0.836), (-3.879, 0.408, 1.031), (-3.879, 0.854, 0.1951), (-3.879, 1.049, 0.39), (-2.639, 0.213, 0.836), (-2.639, 0.408, 1.031), (-2.639, 0.854, 0.1951), (-2.639, 1.049, 0.39)], [], [(0, 1, 3, 2), (2, 3, 7, 6), (6, 7, 5, 4), (4, 5, 1, 0), (2, 6, 4, 0), (7, 3, 1, 5)])
_uv = me_cube_002.uv_layers.new(name='UVMap')
_uv.uv.foreach_set('vector', [0.4795, 0.7607, 0.5111, 0.7607, 0.5111, 0.8645, 0.4795, 0.8645, 0.2819, 0.7615, 0.3135, 0.7615, 0.3135, 0.9035, 0.2819, 0.9035, 0.9899, 0.7764, 0.9583, 0.7764, 0.9583, 0.6726, 0.9899, 0.6726, 0.6205, 0.7607, 0.6521, 0.7607, 0.6521, 0.9028, 0.6205, 0.9028, 0.5167, 0.9028, 0.5167, 0.7607, 0.6205, 0.7607, 0.6205, 0.9028, 0.2819, 0.7615, 0.2819, 0.9035, 0.1781, 0.9035, 0.1781, 0.7615])
me_cube_002.update()
me_cylinder_003 = bpy.data.meshes.new('Cylinder.003')
me_cylinder_003.from_pydata([(-0.1063, 0.5344, 0.8089), (-0.1063, 0.5344, -0.2808), (-0.2085, 0.5034, 0.8089), (-0.2085, 0.5034, -0.2808), (-0.3027, 0.453, 0.8089), (-0.3027, 0.453, -0.2808), (-0.3853, 0.3853, 0.8089), (-0.3853, 0.3853, -0.2808), (-0.453, 0.3027, 0.8089), (-0.453, 0.3027, -0.2808), (-0.5034, 0.2085, 0.8089), (-0.5034, 0.2085, -0.2808), (-0.5344, 0.1063, 0.8089), (-0.5344, 0.1063, -0.2808), (-0.5449, -1.053e-07, 0.8089), (-0.5449, -1.053e-07, -0.2808), (-0.5344, -0.1063, 0.8089), (-0.5344, -0.1063, -0.2808), (-0.5034, -0.2085, 0.8089), (-0.5034, -0.2085, -0.2808), (-0.453, -0.3027, 0.8089), (-0.453, -0.3027, -0.2808), (-0.3853, -0.3853, 0.8089), (-0.3853, -0.3853, -0.2808), (-0.3027, -0.453, 0.8089), (-0.3027, -0.453, -0.2808), (-0.2085, -0.5034, 0.8089), (-0.2085, -0.5034, -0.2808), (-0.1063, -0.5344, 0.8089), (-0.1063, -0.5344, -0.2808), (2.263e-07, -0.5449, 0.8089), (6.391e-08, -0.5449, -0.2808), (0.1063, -0.5344, 0.8089), (0.1063, -0.5344, -0.2808), (0.2085, -0.5034, 0.8089), (0.2085, -0.5034, -0.2808), (0.3027, -0.453, 0.8089), (0.3027, -0.453, -0.2808), (0.3853, -0.3853, 0.8089), (0.3853, -0.3853, -0.2808), (0.453, -0.3027, 0.8089), (0.453, -0.3027, -0.2808), (0.5034, -0.2085, 0.8089), (0.5034, -0.2085, -0.2808), (0.5344, -0.1063, 0.8089), (0.5344, -0.1063, -0.2808), (0.5449, 4.112e-08, 0.8089), (0.5449, 4.112e-08, -0.2808), (0.5344, 0.1063, 0.8089), (0.5344, 0.1063, -0.2808), (0.5034, 0.2085, 0.8089), (0.5034, 0.2085, -0.2808), (0.453, 0.3027, 0.8089), (0.453, 0.3027, -0.2808), (0.3853, 0.3853, 0.8089), (0.3853, 0.3853, -0.2808), (0.3027, 0.453, 0.8089), (0.3027, 0.453, -0.2808), (0.2085, 0.5034, 0.8089), (0.2085, 0.5034, -0.2808), (0.1063, 0.5344, 0.8089), (0.1063, 0.5344, -0.2808), (9.639e-08, 0.5449, 0.8089), (-6.6e-08, 0.5449, -0.2808), (-0.5346, -0.1332, 0.589), (-0.5346, -0.1332, -0.06093), (-0.5955, -0.1517, 0.589), (-0.5955, -0.1517, -0.06093), (-0.6517, -0.1817, 0.589), (-0.6517, -0.1817, -0.06093), (-0.701, -0.2221, 0.589), (-0.701, -0.2221, -0.06093), (-0.7414, -0.2713, 0.589), (-0.7414, -0.2713, -0.06093), (-0.7714, -0.3275, 0.589), (-0.7714, -0.3275, -0.06093), (-0.7899, -0.3885, 0.589), (-0.7899, -0.3885, -0.06093), (-0.7961, -0.4519, 0.589), (-0.7961, -0.4519, -0.06093), (-0.7899, -0.5153, 0.589), (-0.7899, -0.5153, -0.06093), (-0.7714, -0.5762, 0.589), (-0.7714, -0.5762, -0.06093), (-0.7414, -0.6324, 0.589), (-0.7414, -0.6324, -0.06093), (-0.701, -0.6817, 0.589), (-0.701, -0.6817, -0.06093), (-0.6517, -0.7221, 0.589), (-0.6517, -0.7221, -0.06093), (-0.5955, -0.7521, 0.589), (-0.5955, -0.7521, -0.06093), (-0.5346, -0.7706, 0.589), (-0.5346, -0.7706, -0.06093), (-0.4712, -0.7768, 0.589), (-0.4712, -0.7768, -0.06093), (-0.4078, -0.7706, 0.589), (-0.4078, -0.7706, -0.06093), (-0.3468, -0.7521, 0.589), (-0.3468, -0.7521, -0.06093), (-0.2907, -0.7221, 0.589), (-0.2907, -0.7221, -0.06093), (-0.2414, -0.6817, 0.589), (-0.2414, -0.6817, -0.06093), (-0.201, -0.6324, 0.589), (-0.201, -0.6324, -0.06093), (-0.171, -0.5762, 0.589), (-0.171, -0.5762, -0.06093), (-0.1525, -0.5153, 0.589), (-0.1525, -0.5153, -0.06093), (-0.1462, -0.4519, 0.589), (-0.1462, -0.4519, -0.06093), (-0.1525, -0.3885, 0.589), (-0.1525, -0.3885, -0.06093), (-0.171, -0.3275, 0.589), (-0.171, -0.3275, -0.06093), (-0.201, -0.2713, 0.589), (-0.201, -0.2713, -0.06093), (-0.2414, -0.2221, 0.589), (-0.2414, -0.2221, -0.06093), (-0.2907, -0.1817, 0.589), (-0.2907, -0.1817, -0.06093), (-0.3468, -0.1517, 0.589), (-0.3468, -0.1517, -0.06093), (-0.4078, -0.1332, 0.589), (-0.4078, -0.1332, -0.06093), (-0.4712, -0.1269, 0.589), (-0.4712, -0.1269, -0.06093), (-0.5384, 0.7358, 0.589), (-0.5384, 0.7358, -0.06093), (-0.5994, 0.7173, 0.589), (-0.5994, 0.7173, -0.06093), (-0.6556, 0.6873, 0.589), (-0.6556, 0.6873, -0.06093), (-0.7048, 0.6469, 0.589), (-0.7048, 0.6469, -0.06093), (-0.7452, 0.5977, 0.589), (-0.7452, 0.5977, -0.06093), (-0.7753, 0.5415, 0.589), (-0.7753, 0.5415, -0.06093), (-0.7938, 0.4805, 0.589), (-0.7938, 0.4805, -0.06093), (-0.8, 0.4171, 0.589), (-0.8, 0.4171, -0.06093), (-0.7938, 0.3537, 0.589), (-0.7938, 0.3537, -0.06093), (-0.7753, 0.2928, 0.589), (-0.7753, 0.2928, -0.06093), (-0.7452, 0.2366, 0.589), (-0.7452, 0.2366, -0.06093), (-0.7048, 0.1873, 0.589), (-0.7048, 0.1873, -0.06093), (-0.6556, 0.1469, 0.589), (-0.6556, 0.1469, -0.06093), (-0.5994, 0.1169, 0.589), (-0.5994, 0.1169, -0.06093), (-0.5384, 0.09841, 0.589), (-0.5384, 0.09841, -0.06093), (-0.4751, 0.09217, 0.589), (-0.4751, 0.09217, -0.06093), (-0.4117, 0.09841, 0.589), (-0.4117, 0.09841, -0.06093), (-0.3507, 0.1169, 0.589), (-0.3507, 0.1169, -0.06093), (-0.2945, 0.1469, 0.589), (-0.2945, 0.1469, -0.06093), (-0.2453, 0.1873, 0.589), (-0.2453, 0.1873, -0.06093), (-0.2049, 0.2366, 0.589), (-0.2049, 0.2366, -0.06093), (-0.1748, 0.2928, 0.589), (-0.1748, 0.2928, -0.06093), (-0.1563, 0.3537, 0.589), (-0.1563, 0.3537, -0.06093), (-0.1501, 0.4171, 0.589), (-0.1501, 0.4171, -0.06093), (-0.1563, 0.4805, 0.589), (-0.1563, 0.4805, -0.06093), (-0.1748, 0.5415, 0.589), (-0.1748, 0.5415, -0.06093), (-0.2049, 0.5977, 0.589), (-0.2049, 0.5977, -0.06093), (-0.2453, 0.6469, 0.589), (-0.2453, 0.6469, -0.06093), (-0.2945, 0.6873, 0.589), (-0.2945, 0.6873, -0.06093), (-0.3507, 0.7173, 0.589), (-0.3507, 0.7173, -0.06093), (-0.4117, 0.7358, 0.589), (-0.4117, 0.7358, -0.06093), (-0.4751, 0.7421, 0.589), (-0.4751, 0.7421, -0.06093), (0.3421, 0.7706, 0.589), (0.3421, 0.7706, -0.06093), (0.2812, 0.7521, 0.589), (0.2812, 0.7521, -0.06093), (0.225, 0.7221, 0.589), (0.225, 0.7221, -0.06093), (0.1758, 0.6817, 0.589), (0.1758, 0.6817, -0.06093), (0.1353, 0.6324, 0.589), (0.1353, 0.6324, -0.06093), (0.1053, 0.5762, 0.589), (0.1053, 0.5762, -0.06093), (0.08682, 0.5153, 0.589), (0.08682, 0.5153, -0.06093), (0.08058, 0.4519, 0.589), (0.08058, 0.4519, -0.06093), (0.08682, 0.3885, 0.589), (0.08682, 0.3885, -0.06093), (0.1053, 0.3275, 0.589), (0.1053, 0.3275, -0.06093), (0.1353, 0.2713, 0.589), (0.1353, 0.2713, -0.06093), (0.1758, 0.2221, 0.589), (0.1758, 0.2221, -0.06093), (0.225, 0.1817, 0.589), (0.225, 0.1817, -0.06093), (0.2812, 0.1517, 0.589), (0.2812, 0.1517, -0.06093), (0.3421, 0.1332, 0.589), (0.3421, 0.1332, -0.06093), (0.4055, 0.1269, 0.589), (0.4055, 0.1269, -0.06093), (0.4689, 0.1332, 0.589), (0.4689, 0.1332, -0.06093), (0.5299, 0.1517, 0.589), (0.5299, 0.1517, -0.06093), (0.5861, 0.1817, 0.589), (0.5861, 0.1817, -0.06093), (0.6353, 0.2221, 0.589), (0.6353, 0.2221, -0.06093), (0.6757, 0.2713, 0.589), (0.6757, 0.2713, -0.06093), (0.7057, 0.3275, 0.589), (0.7057, 0.3275, -0.06093), (0.7242, 0.3885, 0.589), (0.7242, 0.3885, -0.06093), (0.7305, 0.4519, 0.589), (0.7305, 0.4519, -0.06093), (0.7242, 0.5153, 0.589), (0.7242, 0.5153, -0.06093), (0.7057, 0.5762, 0.589), (0.7057, 0.5762, -0.06093), (0.6757, 0.6324, 0.589), (0.6757, 0.6324, -0.06093), (0.6353, 0.6817, 0.589), (0.6353, 0.6817, -0.06093), (0.5861, 0.7221, 0.589), (0.5861, 0.7221, -0.06093), (0.5299, 0.7521, 0.589), (0.5299, 0.7521, -0.06093), (0.4689, 0.7706, 0.589), (0.4689, 0.7706, -0.06093), (0.4055, 0.7768, 0.589), (0.4055, 0.7768, -0.06093), (0.3962, -0.0791, 0.589), (0.3962, -0.0791, -0.06093), (0.3352, -0.09759, 0.589), (0.3352, -0.09759, -0.06093), (0.2791, -0.1276, 0.589), (0.2791, -0.1276, -0.06093), (0.2298, -0.168, 0.589), (0.2298, -0.168, -0.06093), (0.1894, -0.2173, 0.589), (0.1894, -0.2173, -0.06093), (0.1594, -0.2735, 0.589), (0.1594, -0.2735, -0.06093), (0.1409, -0.3344, 0.589), (0.1409, -0.3344, -0.06093), (0.1347, -0.3978, 0.589), (0.1347, -0.3978, -0.06093), (0.1409, -0.4612, 0.589), (0.1409, -0.4612, -0.06093), (0.1594, -0.5222, 0.589), (0.1594, -0.5222, -0.06093), (0.1894, -0.5783, 0.589), (0.1894, -0.5783, -0.06093), (0.2298, -0.6276, 0.589), (0.2298, -0.6276, -0.06093), (0.2791, -0.668, 0.589), (0.2791, -0.668, -0.06093), (0.3352, -0.698, 0.589), (0.3352, -0.698, -0.06093), (0.3962, -0.7165, 0.589), (0.3962, -0.7165, -0.06093), (0.4596, -0.7228, 0.589), (0.4596, -0.7228, -0.06093), (0.523, -0.7165, 0.589), (0.523, -0.7165, -0.06093), (0.584, -0.698, 0.589), (0.584, -0.698, -0.06093), (0.6401, -0.668, 0.589), (0.6401, -0.668, -0.06093), (0.6894, -0.6276, 0.589), (0.6894, -0.6276, -0.06093), (0.7298, -0.5783, 0.589), (0.7298, -0.5783, -0.06093), (0.7598, -0.5222, 0.589), (0.7598, -0.5222, -0.06093), (0.7783, -0.4612, 0.589), (0.7783, -0.4612, -0.06093), (0.7846, -0.3978, 0.589), (0.7846, -0.3978, -0.06093), (0.7783, -0.3344, 0.589), (0.7783, -0.3344, -0.06093), (0.7598, -0.2735, 0.589), (0.7598, -0.2735, -0.06093), (0.7298, -0.2173, 0.589), (0.7298, -0.2173, -0.06093), (0.6894, -0.168, 0.589), (0.6894, -0.168, -0.06093), (0.6401, -0.1276, 0.589), (0.6401, -0.1276, -0.06093), (0.584, -0.09759, 0.589), (0.584, -0.09759, -0.06093), (0.523, -0.0791, 0.589), (0.523, -0.0791, -0.06093), (0.4596, -0.07286, 0.589), (0.4596, -0.07286, -0.06093)], [], [(9, 8, 6, 7), (13, 12, 10, 11), (17, 16, 14, 15), (21, 20, 18, 19), (25, 24, 22, 23), (29, 28, 26, 27), (33, 32, 30, 31), (37, 36, 34, 35), (41, 40, 38, 39), (45, 44, 42, 43), (5, 4, 2, 3), (1, 0, 62, 63), (5, 3, 1, 63, 61, 59, 57, 55, 53, 51, 49, 47, 45, 43, 41, 39, 37, 35, 33, 31, 29, 27, 25, 23, 21, 19, 17, 15, 13, 11, 9, 7), (3, 2, 0, 1), (4, 6, 8, 10, 12, 14, 16, 18, 20, 22, 24, 26, 28, 30, 32, 34, 36, 38, 40, 42, 44, 46, 48, 50, 52, 54, 56, 58, 60, 62, 0, 2), (7, 6, 4, 5), (11, 10, 8, 9), (15, 14, 12, 13), (19, 18, 16, 17), (23, 22, 20, 21), (27, 26, 24, 25), (31, 30, 28, 29), (35, 34, 32, 33), (39, 38, 36, 37), (43, 42, 40, 41), (47, 46, 44, 45), (49, 48, 46, 47), (51, 50, 48, 49), (53, 52, 50, 51), (55, 54, 52, 53), (57, 56, 54, 55), (59, 58, 56, 57), (61, 60, 58, 59), (63, 62, 60, 61), (73, 72, 70, 71), (77, 76, 74, 75), (81, 80, 78, 79), (85, 84, 82, 83), (89, 88, 86, 87), (93, 92, 90, 91), (97, 96, 94, 95), (101, 100, 98, 99), (105, 104, 102, 103), (109, 108, 106, 107), (69, 68, 66, 67), (65, 64, 126, 127), (69, 67, 65, 127, 125, 123, 121, 119, 117, 115, 113, 111, 109, 107, 105, 103, 101, 99, 97, 95, 93, 91, 89, 87, 85, 83, 81, 79, 77, 75, 73, 71), (67, 66, 64, 65), (68, 70, 72, 74, 76, 78, 80, 82, 84, 86, 88, 90, 92, 94, 96, 98, 100, 102, 104, 106, 108, 110, 112, 114, 116, 118, 120, 122, 124, 126, 64, 66), (71, 70, 68, 69), (75, 74, 72, 73), (79, 78, 76, 77), (83, 82, 80, 81), (87, 86, 84, 85), (91, 90, 88, 89), (95, 94, 92, 93), (99, 98, 96, 97), (103, 102, 100, 101), (107, 106, 104, 105), (111, 110, 108, 109), (113, 112, 110, 111), (115, 114, 112, 113), (117, 116, 114, 115), (119, 118, 116, 117), (121, 120, 118, 119), (123, 122, 120, 121), (125, 124, 122, 123), (127, 126, 124, 125), (137, 136, 134, 135), (141, 140, 138, 139), (145, 144, 142, 143), (149, 148, 146, 147), (153, 152, 150, 151), (157, 156, 154, 155), (161, 160, 158, 159), (165, 164, 162, 163), (169, 168, 166, 167), (173, 172, 170, 171), (133, 132, 130, 131), (129, 128, 190, 191), (133, 131, 129, 191, 189, 187, 185, 183, 181, 179, 177, 175, 173, 171, 169, 167, 165, 163, 161, 159, 157, 155, 153, 151, 149, 147, 145, 143, 141, 139, 137, 135), (131, 130, 128, 129), (132, 134, 136, 138, 140, 142, 144, 146, 148, 150, 152, 154, 156, 158, 160, 162, 164, 166, 168, 170, 172, 174, 176, 178, 180, 182, 184, 186, 188, 190, 128, 130), (135, 134, 132, 133), (139, 138, 136, 137), (143, 142, 140, 141), (147, 146, 144, 145), (151, 150, 148, 149), (155, 154, 152, 153), (159, 158, 156, 157), (163, 162, 160, 161), (167, 166, 164, 165), (171, 170, 168, 169), (175, 174, 172, 173), (177, 176, 174, 175), (179, 178, 176, 177), (181, 180, 178, 179), (183, 182, 180, 181), (185, 184, 182, 183), (187, 186, 184, 185), (189, 188, 186, 187), (191, 190, 188, 189), (201, 200, 198, 199), (205, 204, 202, 203), (209, 208, 206, 207), (213, 212, 210, 211), (217, 216, 214, 215), (221, 220, 218, 219), (225, 224, 222, 223), (229, 228, 226, 227), (233, 232, 230, 231), (237, 236, 234, 235), (197, 196, 194, 195), (193, 192, 254, 255), (197, 195, 193, 255, 253, 251, 249, 247, 245, 243, 241, 239, 237, 235, 233, 231, 229, 227, 225, 223, 221, 219, 217, 215, 213, 211, 209, 207, 205, 203, 201, 199), (195, 194, 192, 193), (196, 198, 200, 202, 204, 206, 208, 210, 212, 214, 216, 218, 220, 222, 224, 226, 228, 230, 232, 234, 236, 238, 240, 242, 244, 246, 248, 250, 252, 254, 192, 194), (199, 198, 196, 197), (203, 202, 200, 201), (207, 206, 204, 205), (211, 210, 208, 209), (215, 214, 212, 213), (219, 218, 216, 217), (223, 222, 220, 221), (227, 226, 224, 225), (231, 230, 228, 229), (235, 234, 232, 233), (239, 238, 236, 237), (241, 240, 238, 239), (243, 242, 240, 241), (245, 244, 242, 243), (247, 246, 244, 245), (249, 248, 246, 247), (251, 250, 248, 249), (253, 252, 250, 251), (255, 254, 252, 253), (265, 264, 262, 263), (269, 268, 266, 267), (273, 272, 270, 271), (277, 276, 274, 275), (281, 280, 278, 279), (285, 284, 282, 283), (289, 288, 286, 287), (293, 292, 290, 291), (297, 296, 294, 295), (301, 300, 298, 299), (261, 260, 258, 259), (257, 256, 318, 319), (261, 259, 257, 319, 317, 315, 313, 311, 309, 307, 305, 303, 301, 299, 297, 295, 293, 291, 289, 287, 285, 283, 281, 279, 277, 275, 273, 271, 269, 267, 265, 263), (259, 258, 256, 257), (260, 262, 264, 266, 268, 270, 272, 274, 276, 278, 280, 282, 284, 286, 288, 290, 292, 294, 296, 298, 300, 302, 304, 306, 308, 310, 312, 314, 316, 318, 256, 258), (263, 262, 260, 261), (267, 266, 264, 265), (271, 270, 268, 269), (275, 274, 272, 273), (279, 278, 276, 277), (283, 282, 280, 281), (287, 286, 284, 285), (291, 290, 288, 289), (295, 294, 292, 293), (299, 298, 296, 297), (303, 302, 300, 301), (305, 304, 302, 303), (307, 306, 304, 305), (309, 308, 306, 307), (311, 310, 308, 309), (313, 312, 310, 311), (315, 314, 312, 313), (317, 316, 314, 315), (319, 318, 316, 317)])
me_cylinder_003.polygons.foreach_set('use_smooth', [True] * 170)
_uv = me_cylinder_003.uv_layers.new(name='UVMap')
_uv.uv.foreach_set('vector', [0.1423, 0.7616, 0.1423, 0.8865, 0.13, 0.8865, 0.13, 0.7616, 0.1656, 0.7616, 0.1656, 0.8865, 0.1543, 0.8865, 0.1543, 0.7616, 0.008655, 0.7616, 0.008655, 0.8865, 0.0, 0.8865, 0.0, 0.7616, 0.03014, 0.7616, 0.03014, 0.8865, 0.01883, 0.8865, 0.01883, 0.7616, 0.05438, 0.7616, 0.05438, 0.8865, 0.04214, 0.8865, 0.04214, 0.7616, 0.0777, 0.7616, 0.0777, 0.8865, 0.06639, 0.8865, 0.06639, 0.7616, 0.09653, 0.7616, 0.09653, 0.8865, 0.08787, 0.8865, 0.08787, 0.7616, 0.9395, 0.7974, 0.9395, 0.6726, 0.9497, 0.6726, 0.9497, 0.7974, 0.9162, 0.7974, 0.9162, 0.6726, 0.9282, 0.6726, 0.9282, 0.7974, 0.8919, 0.7974, 0.8919, 0.6726, 0.9039, 0.6726, 0.9039, 0.7974, 0.118, 0.7616, 0.118, 0.8865, 0.1067, 0.8865, 0.1067, 0.7616, 0.9583, 0.7974, 0.9583, 0.9223, 0.9482, 0.9223, 0.9482, 0.7974, 0.7005, 0.8266, 0.6919, 0.818, 0.6851, 0.8078, 0.6804, 0.7965, 0.678, 0.7845, 0.678, 0.7722, 0.6804, 0.7602, 0.6851, 0.7489, 0.6919, 0.7388, 0.7005, 0.7301, 0.7107, 0.7233, 0.722, 0.7186, 0.734, 0.7162, 0.7463, 0.7162, 0.7583, 0.7186, 0.7696, 0.7233, 0.7798, 0.7301, 0.7884, 0.7388, 0.7952, 0.7489, 0.7999, 0.7602, 0.8023, 0.7722, 0.8023, 0.7845, 0.7999, 0.7965, 0.7952, 0.8078, 0.7884, 0.818, 0.7798, 0.8266, 0.7696, 0.8334, 0.7583, 0.8381, 0.7463, 0.8405, 0.734, 0.8405, 0.722, 0.8381, 0.7107, 0.8334, 0.1067, 0.7616, 0.1067, 0.8865, 0.09653, 0.8865, 0.09653, 0.7616, 0.3993, 0.8826, 0.3879, 0.8779, 0.3778, 0.8711, 0.3691, 0.8624, 0.3623, 0.8522, 0.3576, 0.8409, 0.3552, 0.8289, 0.3552, 0.8167, 0.3576, 0.8047, 0.3623, 0.7934, 0.3691, 0.7832, 0.3778, 0.7745, 0.3879, 0.7677, 0.3993, 0.7631, 0.4113, 0.7607, 0.4235, 0.7607, 0.4355, 0.7631, 0.4468, 0.7677, 0.457, 0.7745, 0.4656, 0.7832, 0.4724, 0.7934, 0.4771, 0.8047, 0.4795, 0.8167, 0.4795, 0.8289, 0.4771, 0.8409, 0.4724, 0.8522, 0.4656, 0.8624, 0.457, 0.8711, 0.4468, 0.8779, 0.4355, 0.8826, 0.4235, 0.8849, 0.4113, 0.8849, 0.13, 0.7616, 0.13, 0.8865, 0.118, 0.8865, 0.118, 0.7616, 0.1543, 0.7616, 0.1543, 0.8865, 0.1423, 0.8865, 0.1423, 0.7616, 0.1757, 0.7616, 0.1757, 0.8865, 0.1656, 0.8865, 0.1656, 0.7616, 0.01883, 0.7616, 0.01883, 0.8865, 0.008655, 0.8865, 0.008655, 0.7616, 0.04214, 0.7616, 0.04214, 0.8865, 0.03014, 0.8865, 0.03014, 0.7616, 0.06639, 0.7616, 0.06639, 0.8865, 0.05438, 0.8865, 0.05438, 0.7616, 0.08787, 0.7616, 0.08787, 0.8865, 0.0777, 0.8865, 0.0777, 0.7616, 0.9497, 0.7974, 0.9497, 0.6726, 0.9583, 0.6726, 0.9583, 0.7974, 0.9282, 0.7974, 0.9282, 0.6726, 0.9395, 0.6726, 0.9395, 0.7974, 0.9039, 0.7974, 0.9039, 0.6726, 0.9162, 0.6726, 0.9162, 0.7974, 0.8806, 0.7974, 0.8806, 0.6726, 0.8919, 0.6726, 0.8919, 0.7974, 0.8705, 0.7974, 0.8705, 0.6726, 0.8806, 0.6726, 0.8806, 0.7974, 0.8791, 0.7974, 0.8791, 0.9223, 0.8705, 0.9223, 0.8705, 0.7974, 0.8893, 0.7974, 0.8893, 0.9223, 0.8791, 0.9223, 0.8791, 0.7974, 0.9006, 0.7974, 0.9006, 0.9223, 0.8893, 0.9223, 0.8893, 0.7974, 0.9126, 0.7974, 0.9126, 0.9223, 0.9006, 0.9223, 0.9006, 0.7974, 0.9248, 0.7974, 0.9248, 0.9223, 0.9126, 0.9223, 0.9126, 0.7974, 0.9368, 0.7974, 0.9368, 0.9223, 0.9248, 0.9223, 0.9248, 0.7974, 0.9482, 0.7974, 0.9482, 0.9223, 0.9368, 0.9223, 0.9368, 0.7974, 0.98, 0.2276, 0.98, 0.3021, 0.9727, 0.3021, 0.9727, 0.2276, 0.9939, 0.2276, 0.9939, 0.3021, 0.9872, 0.3021, 0.9872, 0.2276, 0.9108, 0.1489, 0.9108, 0.2234, 0.9056, 0.2234, 0.9056, 0.1489, 0.9236, 0.1489, 0.9236, 0.2234, 0.9168, 0.2234, 0.9168, 0.1489, 0.938, 0.1489, 0.938, 0.2234, 0.9307, 0.2234, 0.9307, 0.1489, 0.9519, 0.1489, 0.9519, 0.2234, 0.9452, 0.2234, 0.9452, 0.1489, 0.9632, 0.1489, 0.9632, 0.2234, 0.958, 0.2234, 0.958, 0.1489, 0.7933, 0.9894, 0.7933, 0.915, 0.7994, 0.915, 0.7994, 0.9894, 0.7794, 0.9894, 0.7794, 0.915, 0.7866, 0.915, 0.7866, 0.9894, 0.7649, 0.9894, 0.7649, 0.915, 0.7721, 0.915, 0.7721, 0.9894, 0.9656, 0.2276, 0.9656, 0.3021, 0.9588, 0.3021, 0.9588, 0.2276, 0.8636, 0.9169, 0.8636, 0.9914, 0.8575, 0.9914, 0.8575, 0.9169, 0.8801, 0.2754, 0.8786, 0.2683, 0.8786, 0.261, 0.8801, 0.2538, 0.8829, 0.2471, 0.8869, 0.241, 0.8921, 0.2359, 0.8981, 0.2318, 0.9049, 0.229, 0.912, 0.2276, 0.9193, 0.2276, 0.9265, 0.229, 0.9333, 0.2318, 0.9393, 0.2359, 0.9445, 0.241, 0.9485, 0.2471, 0.9513, 0.2538, 0.9528, 0.261, 0.9528, 0.2683, 0.9513, 0.2754, 0.9485, 0.2822, 0.9445, 0.2883, 0.9393, 0.2934, 0.9333, 0.2975, 0.9265, 0.3003, 0.9193, 0.3017, 0.912, 0.3017, 0.9049, 0.3003, 0.8981, 0.2975, 0.8921, 0.2934, 0.8869, 0.2883, 0.8829, 0.2822, 0.9588, 0.2276, 0.9588, 0.3021, 0.9528, 0.3021, 0.9528, 0.2276, 0.5645, 0.9042, 0.5713, 0.907, 0.5774, 0.911, 0.5825, 0.9162, 0.5866, 0.9223, 0.5894, 0.929, 0.5908, 0.9362, 0.5908, 0.9435, 0.5894, 0.9506, 0.5866, 0.9574, 0.5825, 0.9635, 0.5774, 0.9686, 0.5713, 0.9727, 0.5645, 0.9755, 0.5574, 0.9769, 0.5501, 0.9769, 0.5429, 0.9755, 0.5362, 0.9727, 0.5301, 0.9686, 0.5249, 0.9635, 0.5209, 0.9574, 0.5181, 0.9506, 0.5167, 0.9435, 0.5167, 0.9362, 0.5181, 0.929, 0.5209, 0.9223, 0.5249, 0.9162, 0.5301, 0.911, 0.5362, 0.907, 0.5429, 0.9042, 0.5501, 0.9028, 0.5574, 0.9028, 0.9727, 0.2276, 0.9727, 0.3021, 0.9656, 0.3021, 0.9656, 0.2276, 0.9872, 0.2276, 0.9872, 0.3021, 0.98, 0.3021, 0.98, 0.2276, 1.0, 0.2276, 1.0, 0.3021, 0.9939, 0.3021, 0.9939, 0.2276, 0.9168, 0.1489, 0.9168, 0.2234, 0.9108, 0.2234, 0.9108, 0.1489, 0.9307, 0.1489, 0.9307, 0.2234, 0.9236, 0.2234, 0.9236, 0.1489, 0.9452, 0.1489, 0.9452, 0.2234, 0.938, 0.2234, 0.938, 0.1489, 0.958, 0.1489, 0.958, 0.2234, 0.9519, 0.2234, 0.9519, 0.1489, 0.7994, 0.9894, 0.7994, 0.915, 0.8045, 0.915, 0.8045, 0.9894, 0.7866, 0.9894, 0.7866, 0.915, 0.7933, 0.915, 0.7933, 0.9894, 0.7721, 0.9894, 0.7721, 0.915, 0.7794, 0.915, 0.7794, 0.9894, 0.7582, 0.9894, 0.7582, 0.915, 0.7649, 0.915, 0.7649, 0.9894, 0.7521, 0.9894, 0.7521, 0.915, 0.7582, 0.915, 0.7582, 0.9894, 0.8163, 0.9169, 0.8163, 0.9914, 0.8112, 0.9914, 0.8112, 0.9169, 0.8224, 0.9169, 0.8224, 0.9914, 0.8163, 0.9914, 0.8163, 0.9169, 0.8291, 0.9169, 0.8291, 0.9914, 0.8224, 0.9914, 0.8224, 0.9169, 0.8363, 0.9169, 0.8363, 0.9914, 0.8291, 0.9914, 0.8291, 0.9169, 0.8436, 0.9169, 0.8436, 0.9914, 0.8363, 0.9914, 0.8363, 0.9169, 0.8508, 0.9169, 0.8508, 0.9914, 0.8436, 0.9914, 0.8436, 0.9169, 0.8575, 0.9169, 0.8575, 0.9914, 0.8508, 0.9914, 0.8508, 0.9169, 0.945, 0.9223, 0.945, 0.9968, 0.9377, 0.9968, 0.9377, 0.9223, 0.9589, 0.9223, 0.9589, 0.9968, 0.9521, 0.9968, 0.9521, 0.9223, 0.9108, 1.863e-08, 0.9108, 0.07447, 0.9056, 0.07447, 0.9056, 1.863e-08, 0.9236, 1.863e-08, 0.9236, 0.07447, 0.9168, 0.07447, 0.9168, 1.863e-08, 0.938, 0.0, 0.938, 0.07447, 0.9307, 0.07447, 0.9307, 0.0, 0.9519, 3.725e-09, 0.9519, 0.07447, 0.9452, 0.07447, 0.9452, 0.0, 0.9632, 7.451e-09, 0.9632, 0.07447, 0.958, 0.07447, 0.958, 3.725e-09, 0.632, 0.9772, 0.632, 0.9028, 0.638, 0.9028, 0.638, 0.9772, 0.6181, 0.9772, 0.6181, 0.9028, 0.6252, 0.9028, 0.6252, 0.9772, 0.6036, 0.9772, 0.6036, 0.9028, 0.6108, 0.9028, 0.6108, 0.9772, 0.9305, 0.9223, 0.9305, 0.9968, 0.9238, 0.9968, 0.9238, 0.9223, 0.3353, 0.9035, 0.3353, 0.978, 0.3292, 0.978, 0.3292, 0.9035, 0.6915, 0.9063, 0.6863, 0.9012, 0.6822, 0.8951, 0.6794, 0.8884, 0.678, 0.8812, 0.678, 0.8739, 0.6794, 0.8667, 0.6822, 0.86, 0.6863, 0.8539, 0.6915, 0.8488, 0.6975, 0.8447, 0.7043, 0.8419, 0.7114, 0.8405, 0.7187, 0.8405, 0.7259, 0.8419, 0.7326, 0.8447, 0.7387, 0.8488, 0.7439, 0.8539, 0.7479, 0.86, 0.7507, 0.8667, 0.7521, 0.8739, 0.7521, 0.8812, 0.7507, 0.8884, 0.7479, 0.8951, 0.7439, 0.9012, 0.7387, 0.9063, 0.7326, 0.9104, 0.7259, 0.9132, 0.7187, 0.9146, 0.7114, 0.9146, 0.7043, 0.9132, 0.6975, 0.9104, 0.9238, 0.9223, 0.9238, 0.9968, 0.9177, 0.9968, 0.9177, 0.9223, 0.502, 0.9328, 0.4993, 0.9396, 0.4952, 0.9456, 0.49, 0.9508, 0.484, 0.9548, 0.4772, 0.9576, 0.4701, 0.9591, 0.4628, 0.9591, 0.4556, 0.9576, 0.4489, 0.9548, 0.4428, 0.9508, 0.4376, 0.9456, 0.4336, 0.9396, 0.4308, 0.9328, 0.4294, 0.9257, 0.4294, 0.9184, 0.4308, 0.9112, 0.4336, 0.9044, 0.4376, 0.8984, 0.4428, 0.8932, 0.4489, 0.8892, 0.4556, 0.8864, 0.4628, 0.8849, 0.4701, 0.8849, 0.4772, 0.8864, 0.484, 0.8892, 0.49, 0.8932, 0.4952, 0.8984, 0.4993, 0.9044, 0.502, 0.9112, 0.5035, 0.9184, 0.5035, 0.9257, 0.9377, 0.9223, 0.9377, 0.9968, 0.9305, 0.9968, 0.9305, 0.9223, 0.9521, 0.9223, 0.9521, 0.9968, 0.945, 0.9968, 0.945, 0.9223, 0.9649, 0.9223, 0.9649, 0.9968, 0.9589, 0.9968, 0.9589, 0.9223, 0.9168, 1.863e-08, 0.9168, 0.07447, 0.9108, 0.07447, 0.9108, 1.863e-08, 0.9307, 0.0, 0.9307, 0.07447, 0.9236, 0.07447, 0.9236, 1.863e-08, 0.9452, 0.0, 0.9452, 0.07447, 0.938, 0.07447, 0.938, 0.0, 0.958, 3.725e-09, 0.958, 0.07447, 0.9519, 0.07447, 0.9519, 3.725e-09, 0.638, 0.9772, 0.638, 0.9028, 0.6432, 0.9028, 0.6432, 0.9772, 0.6252, 0.9772, 0.6252, 0.9028, 0.632, 0.9028, 0.632, 0.9772, 0.6108, 0.9772, 0.6108, 0.9028, 0.6181, 0.9028, 0.6181, 0.9772, 0.5969, 0.9772, 0.5969, 0.9028, 0.6036, 0.9028, 0.6036, 0.9772, 0.5908, 0.9772, 0.5908, 0.9028, 0.5969, 0.9028, 0.5969, 0.9772, 0.2881, 0.9035, 0.2881, 0.978, 0.2829, 0.978, 0.2829, 0.9035, 0.2941, 0.9035, 0.2941, 0.978, 0.2881, 0.978, 0.2881, 0.9035, 0.3009, 0.9035, 0.3009, 0.978, 0.2941, 0.978, 0.2941, 0.9035, 0.308, 0.9035, 0.308, 0.978, 0.3009, 0.978, 0.3009, 0.9035, 0.3153, 0.9035, 0.3153, 0.978, 0.308, 0.978, 0.308, 0.9035, 0.3225, 0.9035, 0.3225, 0.978, 0.3153, 0.978, 0.3153, 0.9035, 0.3292, 0.9035, 0.3292, 0.978, 0.3225, 0.978, 0.3225, 0.9035, 0.8977, 0.9223, 0.8977, 0.9968, 0.8904, 0.9968, 0.8904, 0.9223, 0.9116, 0.9223, 0.9116, 0.9968, 0.9049, 0.9968, 0.9049, 0.9223, 0.9108, 0.07447, 0.9108, 0.1489, 0.9056, 0.1489, 0.9056, 0.07447, 0.9236, 0.07447, 0.9236, 0.1489, 0.9168, 0.1489, 0.9168, 0.07447, 0.938, 0.07447, 0.938, 0.1489, 0.9307, 0.1489, 0.9307, 0.07447, 0.9519, 0.07447, 0.9519, 0.1489, 0.9452, 0.1489, 0.9452, 0.07447, 0.9632, 0.07447, 0.9632, 0.1489, 0.958, 0.1489, 0.958, 0.07447, 0.1893, 0.9035, 0.1893, 0.978, 0.1832, 0.978, 0.1832, 0.9035, 0.2032, 0.9035, 0.2032, 0.978, 0.1961, 0.978, 0.1961, 0.9035, 0.2177, 0.9035, 0.2177, 0.978, 0.2105, 0.978, 0.2105, 0.9035, 0.8833, 0.9223, 0.8833, 0.9968, 0.8765, 0.9968, 0.8765, 0.9223, 0.9814, 0.5613, 0.9814, 0.6358, 0.9754, 0.6358, 0.9754, 0.5613, 0.8921, 0.3675, 0.8869, 0.3624, 0.8829, 0.3563, 0.8801, 0.3496, 0.8786, 0.3424, 0.8786, 0.3351, 0.8801, 0.3279, 0.8829, 0.3212, 0.8869, 0.3151, 0.8921, 0.31, 0.8981, 0.3059, 0.9049, 0.3031, 0.912, 0.3017, 0.9193, 0.3017, 0.9265, 0.3031, 0.9333, 0.3059, 0.9393, 0.31, 0.9445, 0.3151, 0.9485, 0.3212, 0.9513, 0.3279, 0.9528, 0.3351, 0.9528, 0.3424, 0.9513, 0.3496, 0.9485, 0.3563, 0.9445, 0.3624, 0.9393, 0.3675, 0.9333, 0.3716, 0.9265, 0.3744, 0.9193, 0.3758, 0.912, 0.3758, 0.9049, 0.3744, 0.8981, 0.3716, 0.8765, 0.9223, 0.8765, 0.9968, 0.8705, 0.9968, 0.8705, 0.9223, 0.122, 0.8879, 0.1287, 0.8907, 0.1348, 0.8948, 0.14, 0.8999, 0.144, 0.906, 0.1468, 0.9127, 0.1482, 0.9199, 0.1482, 0.9272, 0.1468, 0.9343, 0.144, 0.9411, 0.14, 0.9472, 0.1348, 0.9523, 0.1287, 0.9564, 0.122, 0.9592, 0.1148, 0.9606, 0.1075, 0.9606, 0.1004, 0.9592, 0.09362, 0.9564, 0.08755, 0.9523, 0.08239, 0.9472, 0.07833, 0.9411, 0.07554, 0.9343, 0.07411, 0.9272, 0.07411, 0.9199, 0.07554, 0.9127, 0.07833, 0.906, 0.08239, 0.8999, 0.08755, 0.8948, 0.09362, 0.8907, 0.1004, 0.8879, 0.1075, 0.8865, 0.1148, 0.8865, 0.8904, 0.9223, 0.8904, 0.9968, 0.8833, 0.9968, 0.8833, 0.9223, 0.9049, 0.9223, 0.9049, 0.9968, 0.8977, 0.9968, 0.8977, 0.9223, 0.9177, 0.9223, 0.9177, 0.9968, 0.9116, 0.9968, 0.9116, 0.9223, 0.9168, 0.07447, 0.9168, 0.1489, 0.9108, 0.1489, 0.9108, 0.07447, 0.9307, 0.07447, 0.9307, 0.1489, 0.9236, 0.1489, 0.9236, 0.07447, 0.9452, 0.07447, 0.9452, 0.1489, 0.938, 0.1489, 0.938, 0.07447, 0.958, 0.07447, 0.958, 0.1489, 0.9519, 0.1489, 0.9519, 0.07447, 0.1832, 0.9035, 0.1832, 0.978, 0.1781, 0.978, 0.1781, 0.9035, 0.1961, 0.9035, 0.1961, 0.978, 0.1893, 0.978, 0.1893, 0.9035, 0.2105, 0.9035, 0.2105, 0.978, 0.2032, 0.978, 0.2032, 0.9035, 0.2244, 0.9035, 0.2244, 0.978, 0.2177, 0.978, 0.2177, 0.9035, 0.2305, 0.9035, 0.2305, 0.978, 0.2244, 0.978, 0.2244, 0.9035, 0.9342, 0.5613, 0.9342, 0.6358, 0.929, 0.6358, 0.929, 0.5613, 0.9403, 0.5613, 0.9403, 0.6358, 0.9342, 0.6358, 0.9342, 0.5613, 0.947, 0.5613, 0.947, 0.6358, 0.9403, 0.6358, 0.9403, 0.5613, 0.9542, 0.5613, 0.9542, 0.6358, 0.947, 0.6358, 0.947, 0.5613, 0.9615, 0.5613, 0.9615, 0.6358, 0.9542, 0.6358, 0.9542, 0.5613, 0.9686, 0.5613, 0.9686, 0.6358, 0.9615, 0.6358, 0.9615, 0.5613, 0.9754, 0.5613, 0.9754, 0.6358, 0.9686, 0.6358, 0.9686, 0.5613, 0.98, 0.3021, 0.98, 0.3765, 0.9727, 0.3765, 0.9727, 0.3021, 0.9939, 0.3021, 0.9939, 0.3765, 0.9872, 0.3765, 0.9872, 0.3021, 0.7573, 0.8405, 0.7573, 0.915, 0.7521, 0.915, 0.7521, 0.8405, 0.7701, 0.8405, 0.7701, 0.915, 0.7634, 0.915, 0.7634, 0.8405, 0.7846, 0.8405, 0.7846, 0.915, 0.7773, 0.915, 0.7773, 0.8405, 0.7985, 0.8405, 0.7985, 0.915, 0.7917, 0.915, 0.7917, 0.8405, 0.8097, 0.8405, 0.8097, 0.915, 0.8045, 0.915, 0.8045, 0.8405, 0.7192, 0.9891, 0.7192, 0.9146, 0.7253, 0.9146, 0.7253, 0.9891, 0.7053, 0.9891, 0.7053, 0.9146, 0.7125, 0.9146, 0.7125, 0.9891, 0.6908, 0.9891, 0.6908, 0.9146, 0.698, 0.9146, 0.698, 0.9891, 0.9656, 0.3021, 0.9656, 0.3765, 0.9588, 0.3765, 0.9588, 0.3021, 0.2829, 0.9035, 0.2829, 0.978, 0.2768, 0.978, 0.2768, 0.9035, 0.3687, 0.9508, 0.3635, 0.9456, 0.3595, 0.9396, 0.3567, 0.9328, 0.3552, 0.9257, 0.3552, 0.9184, 0.3567, 0.9112, 0.3595, 0.9044, 0.3635, 0.8984, 0.3687, 0.8932, 0.3747, 0.8892, 0.3815, 0.8864, 0.3886, 0.8849, 0.3959, 0.8849, 0.4031, 0.8864, 0.4099, 0.8892, 0.4159, 0.8932, 0.4211, 0.8984, 0.4251, 0.9044, 0.4279, 0.9112, 0.4294, 0.9184, 0.4294, 0.9257, 0.4279, 0.9328, 0.4251, 0.9396, 0.4211, 0.9456, 0.4159, 0.9508, 0.4099, 0.9548, 0.4031, 0.9576, 0.3959, 0.9591, 0.3886, 0.9591, 0.3815, 0.9576, 0.3747, 0.9548, 0.9588, 0.3021, 0.9588, 0.3765, 0.9528, 0.3765, 0.9528, 0.3021, 0.04787, 0.8879, 0.05461, 0.8907, 0.06068, 0.8948, 0.06584, 0.8999, 0.0699, 0.906, 0.07269, 0.9127, 0.07411, 0.9199, 0.07411, 0.9272, 0.07269, 0.9343, 0.0699, 0.9411, 0.06584, 0.9472, 0.06068, 0.9523, 0.05461, 0.9564, 0.04787, 0.9592, 0.04071, 0.9606, 0.03341, 0.9606, 0.02625, 0.9592, 0.0195, 0.9564, 0.01343, 0.9523, 0.008273, 0.9472, 0.004218, 0.9411, 0.001424, 0.9343, 0.0, 0.9272, 0.0, 0.9199, 0.001424, 0.9127, 0.004218, 0.906, 0.008273, 0.8999, 0.01343, 0.8948, 0.0195, 0.8907, 0.02625, 0.8879, 0.03341, 0.8865, 0.04071, 0.8865, 0.9727, 0.3021, 0.9727, 0.3765, 0.9656, 0.3765, 0.9656, 0.3021, 0.9872, 0.3021, 0.9872, 0.3765, 0.98, 0.3765, 0.98, 0.3021, 1.0, 0.3021, 1.0, 0.3765, 0.9939, 0.3765, 0.9939, 0.3021, 0.7634, 0.8405, 0.7634, 0.915, 0.7573, 0.915, 0.7573, 0.8405, 0.7773, 0.8405, 0.7773, 0.915, 0.7701, 0.915, 0.7701, 0.8405, 0.7917, 0.8405, 0.7917, 0.915, 0.7846, 0.915, 0.7846, 0.8405, 0.8045, 0.8405, 0.8045, 0.915, 0.7985, 0.915, 0.7985, 0.8405, 0.7253, 0.9891, 0.7253, 0.9146, 0.7304, 0.9146, 0.7304, 0.9891, 0.7125, 0.9891, 0.7125, 0.9146, 0.7192, 0.9146, 0.7192, 0.9891, 0.698, 0.9891, 0.698, 0.9146, 0.7053, 0.9146, 0.7053, 0.9891, 0.6841, 0.9891, 0.6841, 0.9146, 0.6908, 0.9146, 0.6908, 0.9891, 0.678, 0.9891, 0.678, 0.9146, 0.6841, 0.9146, 0.6841, 0.9891, 0.2356, 0.9035, 0.2356, 0.978, 0.2305, 0.978, 0.2305, 0.9035, 0.2417, 0.9035, 0.2417, 0.978, 0.2356, 0.978, 0.2356, 0.9035, 0.2485, 0.9035, 0.2485, 0.978, 0.2417, 0.978, 0.2417, 0.9035, 0.2556, 0.9035, 0.2556, 0.978, 0.2485, 0.978, 0.2485, 0.9035, 0.2629, 0.9035, 0.2629, 0.978, 0.2556, 0.978, 0.2556, 0.9035, 0.2701, 0.9035, 0.2701, 0.978, 0.2629, 0.978, 0.2629, 0.9035, 0.2768, 0.9035, 0.2768, 0.978, 0.2701, 0.978, 0.2701, 0.9035])
me_cylinder_003.update()
me_cube_003 = bpy.data.meshes.new('Cube.003')
me_cube_003.from_pydata([(-0.6284, -0.5809, -0.2299), (-0.6284, -0.4302, 0.04655), (-0.6284, 0.5809, -0.2299), (-0.6284, 0.4302, 0.04655), (0.6284, -0.5809, -0.2299), (0.6284, -0.4302, 0.04655), (0.6284, 0.5809, -0.2299), (0.6284, 0.4302, 0.04655)], [], [(0, 1, 3, 2), (2, 3, 7, 6), (6, 7, 5, 4), (4, 5, 1, 0), (2, 6, 4, 0), (7, 3, 1, 5)])
_uv = me_cube_003.uv_layers.new(name='UVMap')
_uv.uv.foreach_set('vector', [0.929, 0.4282, 0.9607, 0.4455, 0.9607, 0.5441, 0.929, 0.5613, 0.8112, 0.5722, 0.7939, 0.5722, 0.7939, 0.4282, 0.8112, 0.4282, 0.3135, 0.7615, 0.3452, 0.7787, 0.3452, 0.8773, 0.3135, 0.8946, 0.678, 0.4282, 0.6953, 0.4282, 0.6953, 0.5722, 0.678, 0.5722, 0.8112, 0.5722, 0.8112, 0.7162, 0.678, 0.7162, 0.678, 0.5722, 0.7939, 0.4282, 0.7939, 0.5722, 0.6953, 0.5722, 0.6953, 0.4282])
me_cube_003.update()

# ---- objects
ob_cylinder = bpy.data.objects.new('Cylinder', me_cylinder)
ob_cylinder_001 = bpy.data.objects.new('Cylinder.001', me_cylinder_001)
ob_cube = bpy.data.objects.new('Cube', me_cube_002)
ob_cylinder_002 = bpy.data.objects.new('Cylinder.002', me_cylinder_003)
ob_cube_001 = bpy.data.objects.new('Cube.001', me_cube_003)

# ---- transforms, parenting, visibility, modifiers, constraints
ob_cylinder.location = (0.8991, 0.0, 1.013)
ob_cylinder.rotation_euler = (-1.344e-07, 1.571, 0.0)
_m = ob_cylinder.modifiers.new('Auto Smooth', 'NODES')
_m.node_group = ng_auto_smooth
_gi = [s.identifier for s in ng_auto_smooth.interface.items_tree if s.item_type == 'SOCKET' and s.in_out == 'INPUT']
_m[_gi[1]] = 0.5236  # Angle
ob_cylinder_001.location = (1.249, -1.219e-07, 1.92)
ob_cylinder_001.rotation_euler = (-1.571, 1.571, 0.0)
_m = ob_cylinder_001.modifiers.new('Auto Smooth', 'NODES')
_m.node_group = ng_auto_smooth
_gi = [s.identifier for s in ng_auto_smooth.interface.items_tree if s.item_type == 'SOCKET' and s.in_out == 'INPUT']
_m[_gi[1]] = 0.5236  # Angle
ob_cube.location = (0.8991, 0.0, 1.013)
_m = ob_cube.modifiers.new('Mirror', 'MIRROR')
_m.use_axis = (False, True, False)
ob_cylinder_002.location = (-3.858, 0.0, 1.013)
ob_cylinder_002.rotation_euler = (-1.344e-07, 1.571, 0.0)
_m = ob_cylinder_002.modifiers.new('Auto Smooth', 'NODES')
_m.node_group = ng_auto_smooth
_gi = [s.identifier for s in ng_auto_smooth.interface.items_tree if s.item_type == 'SOCKET' and s.in_out == 'INPUT']
_m[_gi[1]] = 0.5236  # Angle
ob_cube_001.location = (0.1184, 0.0, 1.728)

# ---- collection membership
col_collection.objects.link(ob_cylinder)
col_collection.objects.link(ob_cylinder_001)
col_collection.objects.link(ob_cube)
col_collection.objects.link(ob_cylinder_002)
col_collection.objects.link(ob_cube_001)

# ---- scene / render settings (as saved in the file)
scene.frame_start = 1; scene.frame_end = 250; scene.frame_set(1)
scene.render.engine = 'BLENDER_EEVEE_NEXT'
scene.cycles.sampling_pattern = 'TABULATED_SOBOL'
scene.cycles.use_light_tree = False
scene.view_settings.view_transform = 'Filmic'
bpy.context.view_layer.update()

# ---- added for rendering (the .blend has no active camera and no usable light): camera, sun
cam_auto = bpy.data.cameras.new('AutoCamera')
cam_auto.lens = 50.0
cam_auto.sensor_width = 36.0
cam_auto.clip_end = 1000.0
ob_auto_camera = bpy.data.objects.new('AutoCamera', cam_auto)
scene.collection.objects.link(ob_auto_camera)
ob_auto_camera.location = (7.34286, -9.15666, 7.13584)
ob_auto_camera.rotation_euler = (1.09748, -7.21219e-08, 0.694738)
scene.camera = ob_auto_camera
light_auto_sun = bpy.data.lights.new('AutoSun', 'SUN')
light_auto_sun.energy = 3.0
light_auto_sun.angle = 0.0523599
ob_auto_sun = bpy.data.objects.new('AutoSun', light_auto_sun)
scene.collection.objects.link(ob_auto_sun)
ob_auto_sun.rotation_euler = (0.872665, 0.174533, 0.523599)
bpy.context.view_layer.update()
